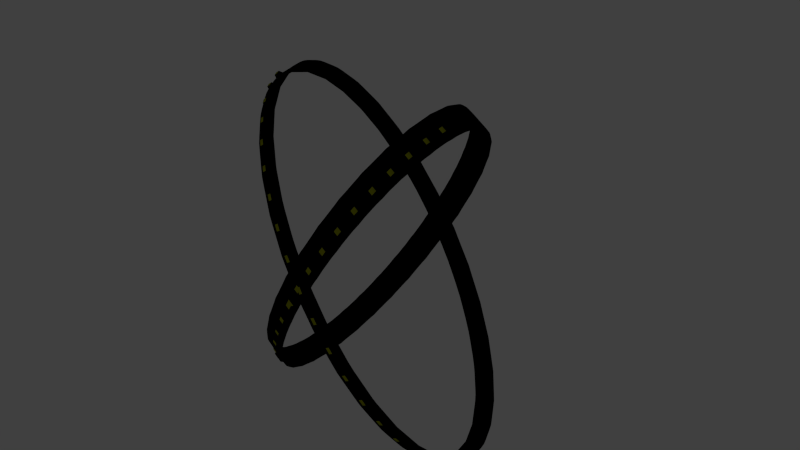# Source: Carrillera.blend  (saved by Blender 2.76.0; exported with 4.5.12 LTS)
import bpy
from mathutils import Matrix  # noqa: F401  (used for matrix-valued properties, if any)

bpy.ops.wm.read_factory_settings(use_empty=True)
scene = bpy.context.scene
scene.name = 'Scene'

# ---- collections
col_collection_1 = bpy.data.collections.new('Collection 1'); scene.collection.children.link(col_collection_1)

# ---- materials (node trees are filled in below, after node groups)
mat_cuero = bpy.data.materials.new('cuero')
mat_cuero.alpha_threshold = 0.0
mat_cuero.roughness = 0.5
mat_balacarrillera = bpy.data.materials.new('balaCarrillera')
mat_balacarrillera.alpha_threshold = 0.0
mat_balacarrillera.roughness = 0.5

# ---- material node trees
mat_cuero.use_nodes = True; mat_cuero.node_tree.nodes.clear()
_N = mat_cuero.node_tree.nodes; _L = mat_cuero.node_tree.links
n0 = _N.new('ShaderNodeOutputMaterial'); n0.name = 'Material Output'; n0.location = (300, 300)
n1 = _N.new('ShaderNodeBsdfDiffuse'); n1.name = 'Diffuse BSDF'; n1.location = (10, 300)
n1.inputs[0].default_value = (0.0, 0.0, 0.0, 1.0)
_L.new(n1.outputs[0], n0.inputs[0])
n0.is_active_output = True
mat_balacarrillera.use_nodes = True; mat_balacarrillera.node_tree.nodes.clear()
_N = mat_balacarrillera.node_tree.nodes; _L = mat_balacarrillera.node_tree.links
n0 = _N.new('ShaderNodeOutputMaterial'); n0.name = 'Material Output'; n0.location = (300, 300)
n1 = _N.new('ShaderNodeBsdfDiffuse'); n1.name = 'Diffuse BSDF'; n1.location = (10, 300)
n1.inputs[0].default_value = (0.2893, 0.3108, 0.0, 1.0)
_L.new(n1.outputs[0], n0.inputs[0])
n0.is_active_output = True

# ---- world
world_world = bpy.data.worlds.new('World'); scene.world = world_world
world_world.color = (0.05088, 0.05088, 0.05088)
world_world.use_sun_shadow = False
world_world.sun_shadow_jitter_overblur = 0.0
world_world.cycles.sampling_method = 'MANUAL'
world_world.cycles.sample_map_resolution = 256

# ---- cameras
cam_camera = bpy.data.cameras.new('Camera')
cam_camera.clip_end = 100.0
cam_camera.lens = 35.0
cam_camera.sensor_width = 32.0
cam_camera.sensor_height = 18.0
cam_camera.ortho_scale = 7.314
cam_camera.dof.focus_distance = 0.0

# ---- lights
light_lamp = bpy.data.lights.new('Lamp', 'POINT')
light_lamp.transmission_factor = 0.0
light_lamp.cutoff_distance = 30.0
light_lamp.energy = 100.0
light_lamp.shadow_buffer_clip_start = 1.001
light_lamp.shadow_soft_size = 0.1
light_lamp.shadow_maximum_resolution = 0.006
light_lamp.use_absolute_resolution = True
light_lamp.cycles.use_multiple_importance_sampling = False

# ---- meshes
me_circle = bpy.data.meshes.new('Circle')
me_circle.from_pydata([(-0.0761, 1.211, -0.1267), (-0.5818, 1.188, -0.2662), (-1.068, 1.12, -0.4003), (-1.516, 1.009, -0.5239), (-1.909, 0.8601, -0.6321), (-2.231, 0.6788, -0.721), (-2.47, 0.4719, -0.787), (-2.617, 0.2474, -0.8276), (-2.667, 0.01398, -0.8413), (-2.617, -0.2194, -0.8276), (-2.47, -0.4439, -0.787), (-2.231, -0.6508, -0.721), (-1.909, -0.8322, -0.6321), (-1.516, -0.9811, -0.5239), (-1.068, -1.092, -0.4003), (-0.5818, -1.16, -0.2662), (-0.0761, -1.183, -0.1267), (0.4296, -1.16, 0.01279), (0.9158, -1.092, 0.1469), (1.364, -0.9811, 0.2705), (1.756, -0.8322, 0.3787), (2.078, -0.6508, 0.4675), (2.318, -0.4439, 0.5335), (2.465, -0.2194, 0.5741), (2.515, 0.01398, 0.5879), (2.465, 0.2474, 0.5741), (2.318, 0.4719, 0.5335), (2.078, 0.6788, 0.4675), (1.756, 0.8601, 0.3787), (1.364, 1.009, 0.2704), (0.9158, 1.12, 0.1469), (0.4296, 1.188, 0.01279), (-0.1721, 1.211, 0.1652), (-0.6779, 1.188, 0.02565), (-1.164, 1.12, -0.1085), (-1.612, 1.009, -0.232), (-2.005, 0.8601, -0.3403), (-2.327, 0.6788, -0.4291), (-2.566, 0.4719, -0.4951), (-2.713, 0.2474, -0.5357), (-2.763, 0.01398, -0.5494), (-2.713, -0.2194, -0.5357), (-2.566, -0.4439, -0.4951), (-2.327, -0.6508, -0.4291), (-2.005, -0.8322, -0.3403), (-1.612, -0.9811, -0.232), (-1.164, -1.092, -0.1085), (-0.6779, -1.16, 0.02565), (-0.1721, -1.183, 0.1652), (0.3336, -1.16, 0.3047), (0.8198, -1.092, 0.4388), (1.268, -0.9811, 0.5623), (1.66, -0.8322, 0.6706), (1.982, -0.6508, 0.7594), (2.222, -0.4439, 0.8254), (2.369, -0.2194, 0.866), (2.419, 0.01398, 0.8797), (2.369, 0.2474, 0.866), (2.222, 0.4719, 0.8254), (1.982, 0.6788, 0.7594), (1.66, 0.8601, 0.6706), (1.268, 1.009, 0.5623), (0.8198, 1.12, 0.4388), (0.3336, 1.188, 0.3047), (-0.064, 1.224, -0.1632), (-0.5785, 1.201, -0.3055), (-1.073, 1.132, -0.4421), (-1.527, 1.019, -0.5677), (-1.925, 0.8685, -0.6775), (-2.25, 0.6851, -0.7674), (-2.492, 0.4761, -0.8342), (-2.641, 0.2495, -0.8752), (-2.691, 0.01398, -0.8891), (-2.641, -0.2216, -0.8752), (-2.492, -0.4482, -0.8342), (-2.25, -0.6572, -0.7674), (-1.925, -0.8405, -0.6775), (-1.527, -0.9913, -0.5677), (-1.073, -1.104, -0.4421), (-0.5785, -1.173, -0.3055), (-0.064, -1.196, -0.1632), (0.4505, -1.173, -0.02088), (0.9445, -1.104, 0.1157), (1.399, -0.9913, 0.2413), (1.796, -0.8405, 0.3511), (2.122, -0.6571, 0.441), (2.364, -0.4482, 0.5077), (2.512, -0.2216, 0.5488), (2.563, 0.01398, 0.5627), (2.512, 0.2495, 0.5488), (2.364, 0.4761, 0.5077), (2.122, 0.6851, 0.441), (1.796, 0.8685, 0.3511), (1.399, 1.019, 0.2413), (0.9445, 1.131, 0.1157), (0.4505, 1.201, -0.02088), (-0.1842, 1.224, 0.2016), (-0.6987, 1.201, 0.05932), (-1.193, 1.131, -0.07728), (-1.647, 1.019, -0.2029), (-2.045, 0.8685, -0.3127), (-2.37, 0.6851, -0.4026), (-2.612, 0.4761, -0.4693), (-2.761, 0.2495, -0.5104), (-2.811, 0.01398, -0.5242), (-2.761, -0.2216, -0.5104), (-2.612, -0.4482, -0.4693), (-2.37, -0.6571, -0.4026), (-2.045, -0.8405, -0.3127), (-1.647, -0.9913, -0.2029), (-1.193, -1.104, -0.07728), (-0.6987, -1.173, 0.05932), (-0.1842, -1.196, 0.2016), (0.3303, -1.173, 0.3439), (0.8244, -1.104, 0.4805), (1.279, -0.9913, 0.6061), (1.676, -0.8405, 0.7159), (2.002, -0.6572, 0.8059), (2.244, -0.4482, 0.8726), (2.392, -0.2216, 0.9137), (2.443, 0.01398, 0.9275), (2.392, 0.2495, 0.9137), (2.244, 0.4761, 0.8726), (2.002, 0.6851, 0.8059), (1.676, 0.8685, 0.7159), (1.279, 1.019, 0.6061), (0.8244, 1.132, 0.4805), (0.3303, 1.201, 0.3439), (-0.4526, 1.21, -0.2663), (-0.3235, 1.215, -0.2305), (-0.1944, 1.221, -0.1948), (-0.9534, 1.152, -0.4048), (-0.8295, 1.169, -0.3705), (-0.7056, 1.186, -0.3362), (-1.419, 1.05, -0.5336), (-1.305, 1.078, -0.5021), (-1.191, 1.106, -0.4706), (-1.832, 0.9082, -0.6477), (-1.732, 0.946, -0.6202), (-1.633, 0.9838, -0.5926), (-2.176, 0.7325, -0.7429), (-2.095, 0.7785, -0.7203), (-2.013, 0.8244, -0.6978), (-2.44, 0.5295, -0.8156), (-2.379, 0.5818, -0.7989), (-2.319, 0.6342, -0.7821), (-2.612, 0.3068, -0.8632), (-2.575, 0.3636, -0.8529), (-2.538, 0.4203, -0.8426), (-2.687, 0.07299, -0.8839), (-2.675, 0.132, -0.8804), (-2.662, 0.191, -0.8769), (-2.662, -0.1631, -0.8769), (-2.675, -0.1041, -0.8804), (-2.687, -0.04504, -0.8839), (-2.538, -0.3924, -0.8426), (-2.575, -0.3356, -0.8529), (-2.612, -0.2788, -0.8632), (-2.319, -0.6062, -0.7821), (-2.379, -0.5539, -0.7989), (-2.44, -0.5015, -0.8156), (-2.013, -0.7965, -0.6978), (-2.095, -0.7505, -0.7203), (-2.176, -0.7046, -0.7429), (-1.633, -0.9558, -0.5926), (-1.732, -0.918, -0.6202), (-1.832, -0.8802, -0.6477), (-1.191, -1.078, -0.4706), (-1.305, -1.05, -0.5021), (-1.419, -1.022, -0.5336), (-0.7056, -1.158, -0.3362), (-0.8295, -1.141, -0.3705), (-0.9534, -1.124, -0.4048), (-0.1944, -1.193, -0.1948), (-0.3235, -1.187, -0.2305), (-0.4526, -1.182, -0.2663), (0.3219, -1.182, -0.05197), (0.1928, -1.187, -0.08769), (0.06376, -1.193, -0.1234), (0.8227, -1.124, 0.08656), (0.6988, -1.141, 0.05229), (0.5749, -1.158, 0.01801), (1.288, -1.022, 0.2153), (1.174, -1.05, 0.1838), (1.061, -1.078, 0.1523), (1.701, -0.8802, 0.3294), (1.602, -0.918, 0.3019), (1.502, -0.9558, 0.2744), (2.046, -0.7045, 0.4246), (1.964, -0.7505, 0.402), (1.882, -0.7965, 0.3795), (2.309, -0.5015, 0.4973), (2.248, -0.5539, 0.4806), (2.188, -0.6062, 0.4638), (2.481, -0.2788, 0.5449), (2.444, -0.3356, 0.5346), (2.407, -0.3924, 0.5243), (2.556, -0.04503, 0.5656), (2.544, -0.104, 0.5621), (2.531, -0.1631, 0.5586), (2.531, 0.191, 0.5586), (2.544, 0.132, 0.5621), (2.556, 0.07299, 0.5656), (2.407, 0.4203, 0.5243), (2.444, 0.3636, 0.5346), (2.481, 0.3068, 0.5449), (2.188, 0.6342, 0.4638), (2.248, 0.5818, 0.4806), (2.309, 0.5295, 0.4973), (1.882, 0.8244, 0.3795), (1.964, 0.7785, 0.402), (2.046, 0.7325, 0.4246), (1.502, 0.9838, 0.2744), (1.602, 0.946, 0.3019), (1.701, 0.9082, 0.3294), (1.061, 1.106, 0.1523), (1.174, 1.078, 0.1838), (1.288, 1.05, 0.2153), (0.5749, 1.186, 0.01801), (0.6988, 1.169, 0.05228), (0.8227, 1.152, 0.08656), (0.06376, 1.221, -0.1234), (0.1928, 1.215, -0.08769), (0.3219, 1.21, -0.05198), (-0.5702, 1.21, 0.09041), (-0.4411, 1.215, 0.1261), (-0.312, 1.221, 0.1618), (-1.071, 1.152, -0.04812), (-0.9471, 1.169, -0.01385), (-0.8231, 1.186, 0.02042), (-1.537, 1.05, -0.1769), (-1.423, 1.078, -0.1454), (-1.309, 1.106, -0.1139), (-1.949, 0.9082, -0.291), (-1.85, 0.946, -0.2634), (-1.75, 0.9837, -0.2359), (-2.294, 0.7325, -0.3861), (-2.212, 0.7785, -0.3636), (-2.131, 0.8244, -0.341), (-2.557, 0.5295, -0.4588), (-2.497, 0.5818, -0.4421), (-2.436, 0.6342, -0.4254), (-2.729, 0.3068, -0.5064), (-2.692, 0.3636, -0.4961), (-2.655, 0.4203, -0.4858), (-2.804, 0.07299, -0.5271), (-2.792, 0.132, -0.5237), (-2.779, 0.191, -0.5202), (-2.779, -0.1631, -0.5202), (-2.792, -0.104, -0.5237), (-2.804, -0.04504, -0.5271), (-2.655, -0.3924, -0.4858), (-2.692, -0.3356, -0.4961), (-2.729, -0.2788, -0.5064), (-2.436, -0.6062, -0.4254), (-2.497, -0.5539, -0.4421), (-2.557, -0.5015, -0.4588), (-2.131, -0.7965, -0.341), (-2.212, -0.7505, -0.3636), (-2.294, -0.7045, -0.3861), (-1.75, -0.9558, -0.2359), (-1.85, -0.918, -0.2634), (-1.949, -0.8802, -0.291), (-1.309, -1.078, -0.1139), (-1.423, -1.05, -0.1454), (-1.537, -1.022, -0.1769), (-0.8231, -1.158, 0.02042), (-0.9471, -1.141, -0.01385), (-1.071, -1.124, -0.04812), (-0.312, -1.193, 0.1618), (-0.4411, -1.187, 0.1261), (-0.5702, -1.182, 0.09041), (0.2043, -1.182, 0.3047), (0.07523, -1.187, 0.269), (-0.05385, -1.193, 0.2333), (0.7052, -1.124, 0.4432), (0.5813, -1.141, 0.409), (0.4573, -1.158, 0.3747), (1.171, -1.022, 0.572), (1.057, -1.05, 0.5405), (0.9431, -1.078, 0.509), (1.584, -0.8802, 0.6861), (1.484, -0.918, 0.6586), (1.385, -0.9558, 0.6311), (1.928, -0.7046, 0.7813), (1.847, -0.7505, 0.7588), (1.765, -0.7965, 0.7362), (2.192, -0.5015, 0.854), (2.131, -0.5539, 0.8373), (2.07, -0.6062, 0.8206), (2.364, -0.2788, 0.9016), (2.327, -0.3356, 0.8913), (2.289, -0.3924, 0.881), (2.439, -0.04504, 0.9223), (2.426, -0.104, 0.9188), (2.414, -0.1631, 0.9154), (2.414, 0.191, 0.9154), (2.426, 0.132, 0.9188), (2.439, 0.07299, 0.9223), (2.289, 0.4203, 0.881), (2.327, 0.3636, 0.8913), (2.364, 0.3068, 0.9016), (2.07, 0.6342, 0.8206), (2.131, 0.5818, 0.8373), (2.192, 0.5295, 0.854), (1.765, 0.8245, 0.7362), (1.847, 0.7785, 0.7588), (1.928, 0.7325, 0.7813), (1.385, 0.9838, 0.6311), (1.484, 0.946, 0.6586), (1.584, 0.9082, 0.6861), (0.9431, 1.106, 0.509), (1.057, 1.078, 0.5405), (1.171, 1.05, 0.572), (0.4573, 1.186, 0.3747), (0.5812, 1.169, 0.409), (0.7052, 1.152, 0.4432), (-0.05385, 1.221, 0.2333), (0.07523, 1.215, 0.269), (0.2043, 1.21, 0.3047), (1.378, -0.9953, 0.3278), (1.346, -0.9953, 0.4251), (1.31, -0.9924, 0.522), (1.708, -0.8414, 0.632), (1.745, -0.8443, 0.5352), (1.777, -0.8442, 0.4379), (-2.524, 0.4766, -0.7504), (-2.556, 0.4766, -0.6531), (-2.588, 0.4766, -0.5558), (-2.737, 0.2497, -0.5969), (-2.705, 0.2498, -0.6942), (-2.673, 0.2498, -0.7915), (2.034, -0.6578, 0.722), (2.066, -0.6578, 0.6247), (2.098, -0.6578, 0.5275), (-2.787, 0.01398, -0.6108), (-2.755, 0.01398, -0.7081), (-2.723, 0.01398, -0.8054), (2.276, -0.4486, 0.7889), (2.314, -0.4513, 0.6921), (2.346, -0.4513, 0.5948), (-2.737, -0.2218, -0.5969), (-2.705, -0.2218, -0.6942), (-2.673, -0.2218, -0.7915), (2.425, -0.2218, 0.83), (2.463, -0.2245, 0.7332), (2.495, -0.2245, 0.636), (-2.588, -0.4486, -0.5558), (-2.561, -0.4513, -0.6531), (-2.529, -0.4513, -0.7504), (2.475, 0.01398, 0.8438), (2.507, 0.01398, 0.7465), (2.539, 0.01398, 0.6492), (-2.346, -0.6578, -0.489), (-2.319, -0.6606, -0.5863), (-2.287, -0.6606, -0.6836), (2.425, 0.2498, 0.83), (2.457, 0.2498, 0.7327), (2.489, 0.2497, 0.6354), (-2.02, -0.8414, -0.399), (-1.988, -0.8414, -0.4962), (-1.956, -0.8414, -0.5935), (2.276, 0.4766, 0.7889), (2.308, 0.4766, 0.6916), (2.34, 0.4766, 0.5943), (-1.622, -0.9924, -0.289), (-1.593, -0.9953, -0.3861), (-1.561, -0.9953, -0.4834), (2.034, 0.6858, 0.722), (2.066, 0.6858, 0.6247), (2.098, 0.6858, 0.5275), (-1.167, -1.105, -0.1631), (-1.137, -1.108, -0.2602), (-1.105, -1.108, -0.3575), (-0.09205, 1.226, -0.07805), (-0.1241, 1.226, 0.01922), (-0.1562, 1.226, 0.1165), (-0.6719, 1.202, -0.02618), (-0.6398, 1.202, -0.1235), (-0.6077, 1.202, -0.2207), (1.708, 0.8694, 0.632), (1.74, 0.8694, 0.5347), (1.772, 0.8694, 0.4374), (-0.6719, -1.174, -0.02618), (-0.6398, -1.174, -0.1235), (-0.6077, -1.174, -0.2207), (-1.167, 1.133, -0.1631), (-1.135, 1.133, -0.2604), (-1.103, 1.133, -0.3577), (1.31, 1.02, 0.522), (1.342, 1.02, 0.4247), (1.374, 1.02, 0.3274), (-0.1562, -1.198, 0.1165), (-0.1237, -1.201, 0.01949), (-0.09154, -1.201, -0.07778), (-1.622, 1.02, -0.289), (-1.59, 1.02, -0.3862), (-1.558, 1.02, -0.4835), (0.8546, 1.133, 0.3961), (0.8866, 1.133, 0.2988), (0.9187, 1.133, 0.2016), (0.3595, -1.174, 0.2592), (0.3932, -1.177, 0.1622), (0.4253, -1.177, 0.06496), (-2.02, 0.8694, -0.399), (-1.988, 0.8694, -0.4962), (-1.956, 0.8694, -0.5935), (0.3595, 1.202, 0.2592), (0.3915, 1.202, 0.1619), (0.4236, 1.202, 0.06462), (0.8546, -1.105, 0.3961), (0.8866, -1.105, 0.2988), (0.9187, -1.105, 0.2016), (-2.346, 0.6858, -0.489), (-2.314, 0.6858, -0.5863), (-2.282, 0.6858, -0.6836), (-2.53, 0.5295, -0.5399), (-2.498, 0.5295, -0.6372), (-2.466, 0.5295, -0.7345), (-2.47, 0.5818, -0.5232), (-2.438, 0.5818, -0.6205), (-2.406, 0.5818, -0.7178), (-2.409, 0.6342, -0.5065), (-2.377, 0.6342, -0.6038), (-2.345, 0.6342, -0.7011), (1.198, -1.022, 0.491), (1.23, -1.022, 0.3937), (1.262, -1.022, 0.2964), (1.084, -1.05, 0.4595), (1.119, -1.053, 0.3625), (1.151, -1.053, 0.2652), (0.9698, -1.078, 0.428), (1.005, -1.081, 0.331), (1.037, -1.081, 0.2337), (-0.02712, 1.221, 0.1522), (0.004954, 1.221, 0.05493), (0.03703, 1.221, -0.04234), (0.102, 1.215, 0.1879), (0.134, 1.215, 0.09064), (0.1661, 1.215, -0.006628), (0.231, 1.21, 0.2236), (0.2631, 1.21, 0.1264), (0.2952, 1.21, 0.02908), (-2.267, 0.7325, -0.4672), (-2.235, 0.7325, -0.5645), (-2.203, 0.7325, -0.6618), (-2.186, 0.7785, -0.4447), (-2.154, 0.7785, -0.542), (-2.122, 0.7785, -0.6392), (-2.104, 0.8244, -0.4221), (-2.072, 0.8244, -0.5194), (-2.04, 0.8244, -0.6167), (0.7319, -1.124, 0.3622), (0.7662, -1.126, 0.2652), (0.7984, -1.126, 0.1679), (0.608, -1.141, 0.3279), (0.6421, -1.144, 0.2309), (0.6742, -1.144, 0.1337), (0.484, -1.158, 0.2936), (0.5161, -1.158, 0.1963), (0.5482, -1.158, 0.09907), (0.484, 1.186, 0.2936), (0.5161, 1.186, 0.1963), (0.5482, 1.186, 0.09907), (0.608, 1.169, 0.3279), (0.64, 1.169, 0.2306), (0.6721, 1.169, 0.1333), (0.7319, 1.152, 0.3622), (0.764, 1.152, 0.2649), (0.796, 1.152, 0.1676), (-1.923, 0.9082, -0.372), (-1.891, 0.9082, -0.4693), (-1.859, 0.9082, -0.5666), (-1.823, 0.946, -0.3445), (-1.791, 0.946, -0.4418), (-1.759, 0.946, -0.5391), (-1.724, 0.9838, -0.317), (-1.691, 0.9838, -0.4143), (-1.659, 0.9838, -0.5116), (0.231, -1.182, 0.2236), (0.2644, -1.184, 0.1267), (0.2965, -1.184, 0.02938), (0.102, -1.187, 0.1879), (0.134, -1.187, 0.09064), (0.1661, -1.187, -0.006627), (-0.02712, -1.193, 0.1522), (0.005666, -1.196, 0.05521), (0.0378, -1.196, -0.04206), (0.9698, 1.106, 0.428), (1.002, 1.106, 0.3307), (1.034, 1.106, 0.2334), (1.084, 1.078, 0.4595), (1.116, 1.078, 0.3622), (1.148, 1.078, 0.2649), (1.198, 1.05, 0.491), (1.23, 1.05, 0.3937), (1.262, 1.05, 0.2964), (-1.51, 1.05, -0.258), (-1.478, 1.05, -0.3552), (-1.446, 1.05, -0.4525), (-1.396, 1.078, -0.2265), (-1.364, 1.078, -0.3237), (-1.332, 1.078, -0.421), (-1.282, 1.106, -0.195), (-1.25, 1.106, -0.2922), (-1.218, 1.106, -0.3895), (-0.2853, -1.193, 0.08078), (-0.2532, -1.193, -0.01649), (-0.2211, -1.193, -0.1138), (-0.4143, -1.187, 0.04506), (-0.3824, -1.19, -0.05195), (-0.3502, -1.19, -0.1492), (-0.5434, -1.182, 0.009351), (-0.5117, -1.184, -0.08767), (-0.4796, -1.184, -0.1849), (1.411, 0.9838, 0.55), (1.443, 0.9838, 0.4527), (1.475, 0.9838, 0.3554), (1.511, 0.946, 0.5775), (1.543, 0.946, 0.4802), (1.575, 0.946, 0.383), (1.61, 0.9082, 0.6051), (1.643, 0.9082, 0.5078), (1.675, 0.9082, 0.4105), (-1.044, 1.152, -0.1292), (-1.012, 1.152, -0.2265), (-0.9801, 1.152, -0.3237), (-0.9203, 1.169, -0.09491), (-0.8883, 1.169, -0.1922), (-0.8562, 1.169, -0.2895), (-0.7964, 1.186, -0.06064), (-0.7644, 1.186, -0.1579), (-0.7323, 1.186, -0.2552), (-0.7964, -1.158, -0.06064), (-0.7652, -1.161, -0.1577), (-0.7331, -1.161, -0.2549), (-0.9203, -1.141, -0.09491), (-0.8894, -1.144, -0.192), (-0.8573, -1.144, -0.2892), (-1.044, -1.124, -0.1292), (-1.012, -1.124, -0.2265), (-0.9801, -1.124, -0.3237), (1.792, 0.8244, 0.6551), (1.824, 0.8244, 0.5578), (1.856, 0.8244, 0.4606), (1.873, 0.7785, 0.6777), (1.905, 0.7785, 0.5804), (1.937, 0.7785, 0.4831), (1.955, 0.7325, 0.7002), (1.987, 0.7325, 0.6029), (2.019, 0.7325, 0.5056), (-0.5434, 1.21, 0.00935), (-0.5114, 1.21, -0.08792), (-0.4793, 1.21, -0.1852), (-0.4143, 1.215, 0.04506), (-0.3823, 1.215, -0.05221), (-0.3502, 1.215, -0.1495), (-0.2853, 1.221, 0.08077), (-0.2532, 1.221, -0.0165), (-0.2211, 1.221, -0.1138), (-1.282, -1.078, -0.195), (-1.252, -1.081, -0.292), (-1.22, -1.081, -0.3893), (-1.396, -1.05, -0.2265), (-1.364, -1.05, -0.3237), (-1.332, -1.05, -0.421), (-1.51, -1.022, -0.258), (-1.48, -1.024, -0.355), (-1.448, -1.024, -0.4523), (2.097, 0.6342, 0.7395), (2.129, 0.6342, 0.6422), (2.161, 0.6342, 0.5449), (2.158, 0.5818, 0.7562), (2.19, 0.5818, 0.6589), (2.222, 0.5818, 0.5616), (2.218, 0.5295, 0.7729), (2.25, 0.5295, 0.6756), (2.282, 0.5295, 0.5784), (-1.724, -0.9558, -0.317), (-1.691, -0.9558, -0.4143), (-1.659, -0.9558, -0.5116), (-1.823, -0.918, -0.3445), (-1.794, -0.9207, -0.4416), (-1.762, -0.9207, -0.5389), (-1.923, -0.8802, -0.372), (-1.894, -0.8829, -0.4692), (-1.862, -0.8829, -0.5664), (2.316, 0.4203, 0.7999), (2.348, 0.4203, 0.7027), (2.38, 0.4203, 0.6054), (2.353, 0.3636, 0.8102), (2.385, 0.3636, 0.7129), (2.417, 0.3636, 0.6156), (2.391, 0.3068, 0.8205), (2.423, 0.3068, 0.7232), (2.455, 0.3068, 0.6259), (-2.104, -0.7965, -0.4221), (-2.076, -0.7991, -0.5192), (-2.044, -0.7991, -0.6165), (-2.186, -0.7505, -0.4447), (-2.157, -0.7532, -0.5418), (-2.125, -0.7532, -0.6391), (-2.267, -0.7046, -0.4672), (-2.235, -0.7046, -0.5645), (-2.203, -0.7046, -0.6618), (2.44, 0.191, 0.8343), (2.472, 0.191, 0.737), (2.504, 0.191, 0.6397), (2.453, 0.132, 0.8378), (2.485, 0.132, 0.7405), (2.517, 0.132, 0.6432), (2.466, 0.07299, 0.8412), (2.498, 0.07299, 0.7439), (2.53, 0.07299, 0.6466), (-2.409, -0.6062, -0.5065), (-2.382, -0.6089, -0.6036), (-2.35, -0.6089, -0.7009), (-2.47, -0.5539, -0.5232), (-2.438, -0.5539, -0.6205), (-2.406, -0.5539, -0.7178), (-2.53, -0.5015, -0.5399), (-2.503, -0.5041, -0.6371), (-2.471, -0.5041, -0.7344), (2.466, -0.04504, 0.8412), (2.498, -0.04503, 0.7439), (2.53, -0.04503, 0.6466), (2.453, -0.104, 0.8378), (2.485, -0.104, 0.7405), (2.517, -0.104, 0.6432), (2.44, -0.1631, 0.8343), (2.472, -0.1631, 0.737), (2.504, -0.1631, 0.6397), (-2.628, -0.3924, -0.5669), (-2.596, -0.3924, -0.6642), (-2.564, -0.3924, -0.7615), (-2.666, -0.3356, -0.5772), (-2.634, -0.3356, -0.6745), (-2.602, -0.3356, -0.7718), (-2.703, -0.2788, -0.5875), (-2.671, -0.2788, -0.6848), (-2.639, -0.2788, -0.7821), (2.391, -0.2788, 0.8205), (2.428, -0.2815, 0.7236), (2.46, -0.2815, 0.6263), (2.353, -0.3356, 0.8102), (2.385, -0.3356, 0.7129), (2.417, -0.3356, 0.6157), (2.316, -0.3924, 0.7999), (2.354, -0.395, 0.7031), (2.386, -0.395, 0.6058), (-2.753, -0.1631, -0.6013), (-2.721, -0.1631, -0.6986), (-2.689, -0.1631, -0.7958), (-2.765, -0.104, -0.6047), (-2.733, -0.104, -0.702), (-2.701, -0.1041, -0.7993), (-2.778, -0.04504, -0.6082), (-2.746, -0.04504, -0.7055), (-2.714, -0.04504, -0.8028), (2.218, -0.5015, 0.7729), (2.25, -0.5015, 0.6756), (2.282, -0.5015, 0.5784), (2.158, -0.5539, 0.7562), (2.195, -0.5565, 0.6593), (2.227, -0.5565, 0.562), (2.097, -0.6062, 0.7395), (2.134, -0.6089, 0.6426), (2.166, -0.6089, 0.5453), (-2.778, 0.07299, -0.6082), (-2.746, 0.07299, -0.7055), (-2.714, 0.07299, -0.8028), (-2.765, 0.132, -0.6047), (-2.733, 0.132, -0.702), (-2.701, 0.132, -0.7993), (-2.753, 0.191, -0.6013), (-2.721, 0.191, -0.6986), (-2.689, 0.191, -0.7958), (1.955, -0.7046, 0.7002), (1.992, -0.7072, 0.6033), (2.024, -0.7072, 0.506), (1.873, -0.7505, 0.6777), (1.91, -0.7531, 0.5808), (1.942, -0.7531, 0.4835), (1.792, -0.7965, 0.6551), (1.824, -0.7965, 0.5578), (1.856, -0.7965, 0.4606), (-2.703, 0.3068, -0.5875), (-2.671, 0.3068, -0.6848), (-2.639, 0.3068, -0.7821), (-2.666, 0.3636, -0.5772), (-2.634, 0.3636, -0.6745), (-2.602, 0.3636, -0.7718), (-2.628, 0.4203, -0.5669), (-2.596, 0.4203, -0.6642), (-2.564, 0.4203, -0.7615), (1.61, -0.8802, 0.6051), (1.647, -0.8829, 0.5081), (1.679, -0.8829, 0.4109), (1.511, -0.918, 0.5775), (1.543, -0.918, 0.4802), (1.575, -0.918, 0.383), (1.411, -0.9558, 0.55), (1.447, -0.9584, 0.4531), (1.479, -0.9584, 0.3558), (1.417, -1.009, 0.3516), (1.395, -1.009, 0.4165), (1.767, -0.8706, 0.5176), (1.788, -0.8706, 0.4528), (2.368, -0.4616, 0.6812), (2.39, -0.4616, 0.6164), (2.507, -0.2534, 0.719), (2.529, -0.2534, 0.6542), (-2.582, -0.4798, -0.6662), (-2.56, -0.4798, -0.731), (-2.356, -0.6718, -0.6047), (-2.334, -0.6718, -0.6696), (-1.589, -1.02, -0.3961), (-1.567, -1.02, -0.4609), (-1.164, -1.123, -0.2804), (-1.142, -1.123, -0.3452), (-0.09303, -1.22, 0.01125), (-0.07134, -1.22, -0.05359), (0.3883, -1.199, 0.1424), (0.41, -1.199, 0.07756), (1.127, -1.076, 0.3435), (1.149, -1.076, 0.2787), (1.05, -1.095, 0.3225), (1.071, -1.095, 0.2577), (0.7674, -1.148, 0.2456), (0.789, -1.148, 0.1808), (0.6835, -1.16, 0.2228), (0.7051, -1.16, 0.1579), (0.3009, -1.202, 0.1186), (0.3226, -1.202, 0.05372), (-0.005641, -1.216, 0.03509), (0.01605, -1.216, -0.02975), (-0.3996, -1.208, -0.07222), (-0.3779, -1.208, -0.1371), (-0.487, -1.204, -0.09606), (-0.4653, -1.204, -0.1609), (-0.7874, -1.177, -0.1779), (-0.7657, -1.177, -0.2427), (-0.8713, -1.166, -0.2007), (-0.8496, -1.166, -0.2656), (-1.241, -1.105, -0.3014), (-1.219, -1.105, -0.3663), (-1.512, -1.039, -0.375), (-1.49, -1.039, -0.4399), (-1.828, -0.9336, -0.4611), (-1.806, -0.9336, -0.5259), (-1.895, -0.9084, -0.4795), (-1.874, -0.9084, -0.5443), (-2.11, -0.8107, -0.538), (-2.089, -0.8107, -0.6028), (-2.166, -0.7801, -0.553), (-2.144, -0.7801, -0.6179), (-2.397, -0.6369, -0.6159), (-2.375, -0.6369, -0.6808), (-2.541, -0.5147, -0.655), (-2.519, -0.5147, -0.7198), (2.482, -0.2913, 0.7121), (2.504, -0.2913, 0.6473), (2.394, -0.4238, 0.6881), (2.415, -0.4238, 0.6232), (2.229, -0.5845, 0.6432), (2.25, -0.5845, 0.5784), (2.188, -0.6194, 0.6321), (2.209, -0.6194, 0.5672), (2.019, -0.7341, 0.5862), (2.04, -0.7341, 0.5213), (1.963, -0.7648, 0.5711), (1.985, -0.7648, 0.5063), (1.699, -0.8958, 0.4992), (1.721, -0.8958, 0.4344), (1.463, -0.984, 0.4349), (1.484, -0.984, 0.37), (-0.1149, 1.211, -0.09361), (-0.1732, 1.188, -0.615), (-0.2293, 1.12, -1.116), (-0.2809, 1.009, -1.578), (-0.3262, 0.8601, -1.983), (-0.3633, 0.6788, -2.315), (-0.3909, 0.4719, -2.561), (-0.4079, 0.2474, -2.713), (-0.4136, 0.01398, -2.765), (-0.4079, -0.2194, -2.713), (-0.3909, -0.4439, -2.561), (-0.3633, -0.6508, -2.315), (-0.3262, -0.8322, -1.983), (-0.2809, -0.9811, -1.578), (-0.2293, -1.092, -1.116), (-0.1732, -1.16, -0.615), (-0.1149, -1.183, -0.09361), (-0.05656, -1.16, 0.4278), (-0.0004897, -1.092, 0.929), (0.05116, -0.9811, 1.391), (0.09642, -0.8322, 1.795), (0.1335, -0.6508, 2.127), (0.1611, -0.4439, 2.374), (0.1781, -0.2194, 2.526), (0.1838, 0.01398, 2.577), (0.1781, 0.2474, 2.526), (0.1611, 0.4719, 2.374), (0.1335, 0.6788, 2.127), (0.09641, 0.8601, 1.795), (0.05116, 1.009, 1.391), (-0.000491, 1.12, 0.929), (-0.05656, 1.188, 0.4278), (0.1884, 1.211, -0.1426), (0.1301, 1.188, -0.664), (0.07404, 1.12, -1.165), (0.02239, 1.009, -1.627), (-0.02286, 0.8601, -2.032), (-0.05999, 0.6788, -2.364), (-0.08757, 0.4719, -2.61), (-0.1045, 0.2474, -2.762), (-0.1103, 0.01398, -2.813), (-0.1045, -0.2194, -2.762), (-0.08757, -0.4439, -2.61), (-0.05999, -0.6508, -2.364), (-0.02286, -0.8322, -2.032), (0.02239, -0.9811, -1.627), (0.07404, -1.092, -1.165), (0.1301, -1.16, -0.664), (0.1884, -1.183, -0.1426), (0.2468, -1.16, 0.3788), (0.3028, -1.092, 0.88), (0.3545, -0.9811, 1.342), (0.3998, -0.8322, 1.746), (0.4369, -0.6508, 2.078), (0.4645, -0.4439, 2.325), (0.4814, -0.2194, 2.477), (0.4872, 0.01398, 2.528), (0.4814, 0.2474, 2.477), (0.4645, 0.4719, 2.325), (0.4369, 0.6788, 2.078), (0.3998, 0.8601, 1.746), (0.3545, 1.009, 1.342), (0.3028, 1.12, 0.88), (0.2468, 1.188, 0.3788), (-0.1528, 1.224, -0.08738), (-0.2125, 1.201, -0.6179), (-0.2698, 1.132, -1.127), (-0.3225, 1.019, -1.596), (-0.3685, 0.8685, -2.006), (-0.4061, 0.6851, -2.341), (-0.4341, 0.4761, -2.59), (-0.4513, 0.2495, -2.744), (-0.4571, 0.01398, -2.796), (-0.4513, -0.2216, -2.744), (-0.4341, -0.4482, -2.59), (-0.4061, -0.6572, -2.341), (-0.3685, -0.8405, -2.006), (-0.3225, -0.9913, -1.596), (-0.2698, -1.104, -1.127), (-0.2125, -1.173, -0.6179), (-0.1528, -1.196, -0.08738), (-0.09309, -1.173, 0.4431), (-0.0358, -1.104, 0.9524), (0.01685, -0.9913, 1.421), (0.06285, -0.8405, 1.831), (0.1005, -0.6571, 2.166), (0.1285, -0.4482, 2.415), (0.1456, -0.2216, 2.569), (0.1514, 0.01398, 2.621), (0.1456, 0.2495, 2.569), (0.1285, 0.4761, 2.415), (0.1005, 0.6851, 2.166), (0.06285, 0.8685, 1.831), (0.01685, 1.019, 1.421), (-0.0358, 1.131, 0.9524), (-0.09309, 1.201, 0.4431), (0.2263, 1.224, -0.1488), (0.1666, 1.201, -0.6793), (0.1093, 1.131, -1.189), (0.05671, 1.019, -1.657), (0.0107, 0.8685, -2.067), (-0.02696, 0.6851, -2.403), (-0.0549, 0.4761, -2.652), (-0.07209, 0.2495, -2.805), (-0.07789, 0.01398, -2.857), (-0.07209, -0.2216, -2.805), (-0.0549, -0.4482, -2.652), (-0.02696, -0.6571, -2.403), (0.0107, -0.8405, -2.067), (0.05671, -0.9913, -1.657), (0.1093, -1.104, -1.189), (0.1666, -1.173, -0.6793), (0.2263, -1.196, -0.1488), (0.286, -1.173, 0.3816), (0.3434, -1.104, 0.8911), (0.396, -0.9913, 1.36), (0.442, -0.8405, 1.769), (0.4797, -0.6572, 2.105), (0.5076, -0.4482, 2.354), (0.5248, -0.2216, 2.508), (0.5306, 0.01398, 2.559), (0.5248, 0.2495, 2.508), (0.5076, 0.4761, 2.354), (0.4797, 0.6851, 2.105), (0.442, 0.8685, 1.769), (0.396, 1.019, 1.36), (0.3434, 1.132, 0.8911), (0.286, 1.201, 0.3816), (-0.1936, 1.21, -0.4873), (-0.1786, 1.215, -0.3542), (-0.1636, 1.221, -0.2211), (-0.2517, 1.152, -1.004), (-0.2373, 1.169, -0.876), (-0.2229, 1.186, -0.7482), (-0.3057, 1.05, -1.484), (-0.2925, 1.078, -1.366), (-0.2793, 1.106, -1.249), (-0.3536, 0.9082, -1.91), (-0.342, 0.946, -1.807), (-0.3305, 0.9838, -1.704), (-0.3934, 0.7325, -2.265), (-0.384, 0.7785, -2.181), (-0.3746, 0.8245, -2.096), (-0.4239, 0.5295, -2.536), (-0.4169, 0.5818, -2.474), (-0.4099, 0.6342, -2.411), (-0.4438, 0.3068, -2.714), (-0.4395, 0.3636, -2.675), (-0.4352, 0.4203, -2.637), (-0.4525, 0.07299, -2.791), (-0.451, 0.132, -2.778), (-0.4496, 0.191, -2.765), (-0.4496, -0.1631, -2.765), (-0.451, -0.1041, -2.778), (-0.4525, -0.04504, -2.791), (-0.4352, -0.3924, -2.637), (-0.4395, -0.3356, -2.675), (-0.4438, -0.2788, -2.714), (-0.4099, -0.6062, -2.411), (-0.4169, -0.5539, -2.474), (-0.4239, -0.5015, -2.536), (-0.3746, -0.7965, -2.096), (-0.384, -0.7505, -2.181), (-0.3934, -0.7046, -2.265), (-0.3305, -0.9558, -1.704), (-0.342, -0.918, -1.807), (-0.3536, -0.8802, -1.91), (-0.2793, -1.078, -1.249), (-0.2925, -1.05, -1.366), (-0.3057, -1.022, -1.484), (-0.2229, -1.158, -0.7482), (-0.2373, -1.141, -0.876), (-0.2517, -1.124, -1.004), (-0.1636, -1.193, -0.2211), (-0.1786, -1.187, -0.3542), (-0.1936, -1.182, -0.4873), (-0.1036, -1.182, 0.3112), (-0.1186, -1.187, 0.1781), (-0.1336, -1.193, 0.04504), (-0.04545, -1.124, 0.8276), (-0.05983, -1.141, 0.6998), (-0.07422, -1.158, 0.572), (0.008562, -1.022, 1.308), (-0.004648, -1.05, 1.19), (-0.01786, -1.078, 1.073), (0.05639, -0.8802, 1.733), (0.04485, -0.918, 1.631), (0.03331, -0.9558, 1.528), (0.09626, -0.7045, 2.088), (0.08681, -0.7505, 2.004), (0.07737, -0.7965, 1.92), (0.1267, -0.5015, 2.36), (0.1197, -0.5539, 2.297), (0.1127, -0.6062, 2.235), (0.1466, -0.2788, 2.537), (0.1423, -0.3356, 2.499), (0.138, -0.3924, 2.461), (0.1553, -0.04503, 2.615), (0.1539, -0.104, 2.602), (0.1524, -0.1631, 2.589), (0.1524, 0.191, 2.589), (0.1539, 0.132, 2.602), (0.1553, 0.07299, 2.615), (0.138, 0.4203, 2.461), (0.1423, 0.3636, 2.499), (0.1466, 0.3068, 2.537), (0.1127, 0.6342, 2.235), (0.1197, 0.5818, 2.297), (0.1267, 0.5295, 2.36), (0.07737, 0.8244, 1.92), (0.08681, 0.7785, 2.004), (0.09626, 0.7325, 2.088), (0.03331, 0.9838, 1.528), (0.04485, 0.946, 1.631), (0.05639, 0.9082, 1.733), (-0.01786, 1.106, 1.073), (-0.004649, 1.078, 1.19), (0.008561, 1.05, 1.308), (-0.07422, 1.186, 0.572), (-0.05984, 1.169, 0.6998), (-0.04545, 1.152, 0.8276), (-0.1336, 1.221, 0.04503), (-0.1186, 1.215, 0.1781), (-0.1036, 1.21, 0.3112), (0.1771, 1.21, -0.5474), (0.1921, 1.215, -0.4143), (0.2071, 1.221, -0.2813), (0.119, 1.152, -1.064), (0.1334, 1.169, -0.936), (0.1478, 1.186, -0.8083), (0.06499, 1.05, -1.544), (0.0782, 1.078, -1.426), (0.09141, 1.106, -1.309), (0.01716, 0.9082, -1.97), (0.0287, 0.946, -1.867), (0.04024, 0.9837, -1.764), (-0.0227, 0.7325, -2.325), (-0.01326, 0.7785, -2.24), (-0.003817, 0.8244, -2.156), (-0.05316, 0.5295, -2.596), (-0.04615, 0.5818, -2.534), (-0.03915, 0.6342, -2.471), (-0.07308, 0.3068, -2.774), (-0.06878, 0.3636, -2.735), (-0.06447, 0.4203, -2.697), (-0.08175, 0.07299, -2.851), (-0.0803, 0.132, -2.838), (-0.07884, 0.191, -2.825), (-0.07884, -0.1631, -2.825), (-0.0803, -0.104, -2.838), (-0.08175, -0.04503, -2.851), (-0.06447, -0.3924, -2.697), (-0.06878, -0.3356, -2.735), (-0.07308, -0.2788, -2.774), (-0.03915, -0.6062, -2.471), (-0.04615, -0.5539, -2.534), (-0.05316, -0.5015, -2.596), (-0.003817, -0.7965, -2.156), (-0.01326, -0.7505, -2.24), (-0.0227, -0.7045, -2.325), (0.04024, -0.9558, -1.764), (0.0287, -0.918, -1.867), (0.01717, -0.8802, -1.97), (0.09141, -1.078, -1.309), (0.0782, -1.05, -1.426), (0.06499, -1.022, -1.544), (0.1478, -1.158, -0.8083), (0.1334, -1.141, -0.936), (0.119, -1.124, -1.064), (0.2071, -1.193, -0.2813), (0.1921, -1.187, -0.4143), (0.1771, -1.182, -0.5474), (0.2671, -1.182, 0.2511), (0.2521, -1.187, 0.118), (0.2371, -1.193, -0.01509), (0.3253, -1.124, 0.7675), (0.3109, -1.141, 0.6397), (0.2965, -1.158, 0.512), (0.3793, -1.022, 1.248), (0.3661, -1.05, 1.13), (0.3529, -1.078, 1.013), (0.4271, -0.8802, 1.673), (0.4156, -0.918, 1.571), (0.404, -0.9558, 1.468), (0.467, -0.7046, 2.028), (0.4576, -0.7505, 1.944), (0.4481, -0.7965, 1.86), (0.4975, -0.5015, 2.3), (0.4905, -0.5539, 2.237), (0.4834, -0.6062, 2.175), (0.5174, -0.2788, 2.478), (0.5131, -0.3356, 2.439), (0.5088, -0.3924, 2.401), (0.5261, -0.04504, 2.555), (0.5246, -0.1041, 2.542), (0.5231, -0.1631, 2.529), (0.5231, 0.191, 2.529), (0.5246, 0.132, 2.542), (0.5261, 0.07299, 2.555), (0.5088, 0.4203, 2.401), (0.5131, 0.3636, 2.439), (0.5174, 0.3068, 2.478), (0.4834, 0.6342, 2.175), (0.4905, 0.5818, 2.237), (0.4975, 0.5295, 2.3), (0.4481, 0.8245, 1.86), (0.4576, 0.7785, 1.944), (0.467, 0.7325, 2.028), (0.404, 0.9838, 1.468), (0.4156, 0.946, 1.571), (0.4271, 0.9082, 1.673), (0.3529, 1.106, 1.013), (0.3661, 1.078, 1.13), (0.3793, 1.05, 1.248), (0.2965, 1.186, 0.5119), (0.3109, 1.169, 0.6397), (0.3253, 1.152, 0.7675), (0.2371, 1.221, -0.01509), (0.2521, 1.215, 0.118), (0.2671, 1.21, 0.2511), (0.1057, -0.9953, 1.414), (0.2068, -0.9953, 1.397), (0.308, -0.9924, 1.377), (0.3541, -0.8414, 1.787), (0.2528, -0.8443, 1.809), (0.1517, -0.8442, 1.825), (-0.3463, 0.4766, -2.609), (-0.2452, 0.4766, -2.626), (-0.1441, 0.4766, -2.642), (-0.1613, 0.2497, -2.795), (-0.2624, 0.2498, -2.779), (-0.3635, 0.2498, -2.763), (0.3919, -0.6578, 2.124), (0.2908, -0.6578, 2.14), (0.1897, -0.6578, 2.156), (-0.1671, 0.01398, -2.847), (-0.2682, 0.01398, -2.831), (-0.3693, 0.01398, -2.814), (0.4199, -0.4486, 2.373), (0.3184, -0.4513, 2.395), (0.2172, -0.4513, 2.412), (-0.1613, -0.2218, -2.795), (-0.2624, -0.2218, -2.779), (-0.3635, -0.2218, -2.763), (0.4371, -0.2218, 2.526), (0.3355, -0.2245, 2.549), (0.2344, -0.2245, 2.566), (-0.1441, -0.4486, -2.642), (-0.2444, -0.4513, -2.631), (-0.3455, -0.4513, -2.614), (0.4429, 0.01398, 2.578), (0.3418, 0.01398, 2.595), (0.2407, 0.01398, 2.611), (-0.1161, -0.6578, -2.392), (-0.2165, -0.6606, -2.381), (-0.3176, -0.6606, -2.364), (0.4371, 0.2498, 2.526), (0.336, 0.2498, 2.543), (0.2348, 0.2497, 2.559), (-0.07837, -0.8414, -2.056), (-0.1795, -0.8414, -2.04), (-0.2806, -0.8414, -2.024), (0.4199, 0.4766, 2.373), (0.3187, 0.4766, 2.389), (0.2176, 0.4766, 2.406), (-0.03227, -0.9924, -1.646), (-0.1328, -0.9953, -1.632), (-0.2339, -0.9953, -1.616), (0.3919, 0.6858, 2.124), (0.2908, 0.6858, 2.14), (0.1897, 0.6858, 2.156), (0.02051, -1.105, -1.177), (-0.08014, -1.108, -1.162), (-0.1813, -1.108, -1.146), (-0.06432, 1.226, -0.1017), (0.03678, 1.226, -0.1181), (0.1379, 1.226, -0.1345), (0.07798, 1.202, -0.6662), (-0.02312, 1.202, -0.6498), (-0.1242, 1.202, -0.6334), (0.3541, 0.8694, 1.787), (0.253, 0.8694, 1.804), (0.1519, 0.8694, 1.82), (0.07798, -1.174, -0.6662), (-0.02312, -1.174, -0.6498), (-0.1242, -1.174, -0.6334), (0.02051, 1.133, -1.177), (-0.08059, 1.133, -1.16), (-0.1817, 1.133, -1.144), (0.308, 1.02, 1.377), (0.2069, 1.02, 1.393), (0.1058, 1.02, 1.41), (0.1379, -1.198, -0.1345), (0.03698, -1.201, -0.1176), (-0.06413, -1.201, -0.1012), (-0.03227, 1.02, -1.646), (-0.1334, 1.02, -1.63), (-0.2345, 1.02, -1.613), (0.2552, 1.133, 0.9076), (0.1541, 1.133, 0.924), (0.05304, 1.133, 0.9404), (0.1978, -1.174, 0.3972), (0.09675, -1.177, 0.4152), (-0.00436, -1.177, 0.4317), (-0.07837, 0.8694, -2.056), (-0.1795, 0.8694, -2.04), (-0.2806, 0.8694, -2.024), (0.1978, 1.202, 0.3972), (0.09667, 1.202, 0.4136), (-0.004428, 1.202, 0.43), (0.2552, -1.105, 0.9076), (0.1541, -1.105, 0.924), (0.05304, -1.105, 0.9404), (-0.1161, 0.6858, -2.392), (-0.2172, 0.6858, -2.376), (-0.3183, 0.6858, -2.36), (-0.1374, 0.5295, -2.582), (-0.2385, 0.5295, -2.566), (-0.3396, 0.5295, -2.55), (-0.1304, 0.5818, -2.52), (-0.2315, 0.5818, -2.504), (-0.3326, 0.5818, -2.487), (-0.1234, 0.6342, -2.458), (-0.2245, 0.6342, -2.441), (-0.3256, 0.6342, -2.425), (0.295, -1.022, 1.261), (0.1939, -1.022, 1.278), (0.09282, -1.022, 1.294), (0.2818, -1.05, 1.144), (0.1806, -1.053, 1.163), (0.07946, -1.053, 1.18), (0.2686, -1.078, 1.026), (0.1674, -1.081, 1.046), (0.06628, -1.081, 1.062), (0.1529, 1.221, -0.001425), (0.05177, 1.221, 0.01497), (-0.04933, 1.221, 0.03137), (0.1679, 1.215, 0.1317), (0.06676, 1.215, 0.1481), (-0.03434, 1.215, 0.1645), (0.1829, 1.21, 0.2647), (0.08176, 1.21, 0.2811), (-0.01934, 1.21, 0.2975), (-0.107, 0.7325, -2.311), (-0.2081, 0.7325, -2.295), (-0.3092, 0.7325, -2.278), (-0.09752, 0.7785, -2.227), (-0.1986, 0.7785, -2.211), (-0.2997, 0.7785, -2.194), (-0.08808, 0.8244, -2.143), (-0.1892, 0.8244, -2.126), (-0.2903, 0.8244, -2.11), (0.241, -1.124, 0.7812), (0.1399, -1.126, 0.7998), (0.03875, -1.126, 0.8163), (0.2266, -1.141, 0.6534), (0.1255, -1.144, 0.6718), (0.0244, -1.144, 0.6883), (0.2122, -1.158, 0.5256), (0.1111, -1.158, 0.542), (0.01003, -1.158, 0.5584), (0.2122, 1.186, 0.5256), (0.1111, 1.186, 0.542), (0.01003, 1.186, 0.5584), (0.2266, 1.169, 0.6534), (0.1255, 1.169, 0.6698), (0.02442, 1.169, 0.6861), (0.241, 1.152, 0.7812), (0.1399, 1.152, 0.7975), (0.0388, 1.152, 0.8139), (-0.06709, 0.9082, -1.956), (-0.1682, 0.9082, -1.94), (-0.2693, 0.9082, -1.923), (-0.05555, 0.946, -1.853), (-0.1567, 0.946, -1.837), (-0.2578, 0.946, -1.82), (-0.04401, 0.9838, -1.75), (-0.1451, 0.9838, -1.734), (-0.2462, 0.9838, -1.718), (0.1829, -1.182, 0.2647), (0.08185, -1.184, 0.2824), (-0.01926, -1.184, 0.2989), (0.1679, -1.187, 0.1317), (0.06676, -1.187, 0.1481), (-0.03434, -1.187, 0.1645), (0.1529, -1.193, -0.001423), (0.05194, -1.196, 0.01572), (-0.04917, -1.196, 0.03218), (0.2686, 1.106, 1.026), (0.1675, 1.106, 1.043), (0.0664, 1.106, 1.059), (0.2818, 1.078, 1.144), (0.1807, 1.078, 1.16), (0.07961, 1.078, 1.177), (0.295, 1.05, 1.261), (0.1939, 1.05, 1.278), (0.09282, 1.05, 1.294), (-0.01926, 1.05, -1.53), (-0.1204, 1.05, -1.514), (-0.2215, 1.05, -1.498), (-0.006054, 1.078, -1.413), (-0.1072, 1.078, -1.396), (-0.2083, 1.078, -1.38), (0.007157, 1.106, -1.295), (-0.09395, 1.106, -1.279), (-0.1951, 1.106, -1.263), (0.1229, -1.193, -0.2676), (0.02178, -1.193, -0.2512), (-0.07932, -1.193, -0.2348), (0.1079, -1.187, -0.4007), (0.007061, -1.19, -0.3843), (-0.09405, -1.19, -0.3679), (0.0929, -1.182, -0.5338), (-0.007897, -1.184, -0.5177), (-0.109, -1.184, -0.5012), (0.3198, 0.9838, 1.482), (0.2187, 0.9838, 1.498), (0.1176, 0.9838, 1.514), (0.3313, 0.946, 1.584), (0.2302, 0.946, 1.601), (0.1291, 0.946, 1.617), (0.3429, 0.9082, 1.687), (0.2418, 0.9082, 1.703), (0.1406, 0.9082, 1.72), (0.03475, 1.152, -1.05), (-0.06635, 1.152, -1.034), (-0.1675, 1.152, -1.017), (0.04914, 1.169, -0.9224), (-0.05197, 1.169, -0.906), (-0.1531, 1.169, -0.8896), (0.06352, 1.186, -0.7946), (-0.03758, 1.186, -0.7782), (-0.1387, 1.186, -0.7618), (0.06352, -1.158, -0.7946), (-0.03721, -1.161, -0.7791), (-0.1383, -1.161, -0.7626), (0.04914, -1.141, -0.9224), (-0.05156, -1.144, -0.9071), (-0.1527, -1.144, -0.8906), (0.03475, -1.124, -1.05), (-0.06635, -1.124, -1.034), (-0.1675, -1.124, -1.017), (0.3639, 0.8244, 1.874), (0.2627, 0.8244, 1.89), (0.1616, 0.8244, 1.907), (0.3733, 0.7785, 1.958), (0.2722, 0.7785, 1.974), (0.1711, 0.7785, 1.991), (0.3827, 0.7325, 2.042), (0.2816, 0.7325, 2.058), (0.1805, 0.7325, 2.075), (0.0929, 1.21, -0.5338), (-0.008204, 1.21, -0.5174), (-0.1093, 1.21, -0.501), (0.1079, 1.215, -0.4007), (0.006789, 1.215, -0.3843), (-0.09431, 1.215, -0.3679), (0.1229, 1.221, -0.2676), (0.02178, 1.221, -0.2512), (-0.07932, 1.221, -0.2348), (0.007158, -1.078, -1.295), (-0.09344, -1.081, -1.281), (-0.1946, -1.081, -1.264), (-0.006053, -1.05, -1.413), (-0.1072, -1.05, -1.396), (-0.2083, -1.05, -1.38), (-0.01926, -1.022, -1.53), (-0.1198, -1.024, -1.516), (-0.2209, -1.024, -1.5), (0.3992, 0.6342, 2.189), (0.2981, 0.6342, 2.205), (0.197, 0.6342, 2.221), (0.4062, 0.5818, 2.251), (0.3051, 0.5818, 2.267), (0.204, 0.5818, 2.284), (0.4132, 0.5295, 2.314), (0.3121, 0.5295, 2.33), (0.211, 0.5295, 2.346), (-0.04401, -0.9558, -1.75), (-0.1451, -0.9558, -1.734), (-0.2462, -0.9558, -1.718), (-0.05555, -0.918, -1.853), (-0.156, -0.9207, -1.84), (-0.2571, -0.9207, -1.823), (-0.06709, -0.8802, -1.956), (-0.1675, -0.8829, -1.943), (-0.2686, -0.8829, -1.926), (0.4245, 0.4203, 2.414), (0.3234, 0.4203, 2.431), (0.2223, 0.4203, 2.447), (0.4288, 0.3636, 2.453), (0.3277, 0.3636, 2.469), (0.2266, 0.3636, 2.485), (0.4331, 0.3068, 2.491), (0.332, 0.3068, 2.508), (0.2309, 0.3068, 2.524), (-0.08808, -0.7965, -2.143), (-0.1885, -0.7991, -2.13), (-0.2896, -0.7991, -2.114), (-0.09752, -0.7505, -2.227), (-0.1979, -0.7532, -2.214), (-0.299, -0.7532, -2.198), (-0.107, -0.7046, -2.311), (-0.2081, -0.7046, -2.295), (-0.3092, -0.7046, -2.278), (0.4389, 0.191, 2.543), (0.3378, 0.191, 2.559), (0.2367, 0.191, 2.575), (0.4403, 0.132, 2.556), (0.3392, 0.132, 2.572), (0.2381, 0.132, 2.588), (0.4418, 0.07299, 2.568), (0.3407, 0.07299, 2.585), (0.2396, 0.07299, 2.601), (-0.1234, -0.6062, -2.458), (-0.2237, -0.6089, -2.445), (-0.3248, -0.6089, -2.429), (-0.1304, -0.5539, -2.52), (-0.2315, -0.5539, -2.504), (-0.3326, -0.5539, -2.487), (-0.1374, -0.5015, -2.582), (-0.2377, -0.5041, -2.57), (-0.3388, -0.5041, -2.554), (0.4418, -0.04504, 2.568), (0.3407, -0.04503, 2.585), (0.2396, -0.04503, 2.601), (0.4403, -0.104, 2.556), (0.3392, -0.104, 2.572), (0.2381, -0.104, 2.588), (0.4389, -0.1631, 2.543), (0.3378, -0.1631, 2.559), (0.2367, -0.1631, 2.575), (-0.1487, -0.3924, -2.683), (-0.2498, -0.3924, -2.667), (-0.351, -0.3924, -2.651), (-0.153, -0.3356, -2.722), (-0.2541, -0.3356, -2.705), (-0.3553, -0.3356, -2.689), (-0.1573, -0.2788, -2.76), (-0.2585, -0.2788, -2.744), (-0.3596, -0.2788, -2.727), (0.4331, -0.2788, 2.491), (0.3315, -0.2815, 2.513), (0.2304, -0.2815, 2.53), (0.4288, -0.3356, 2.453), (0.3277, -0.3356, 2.469), (0.2266, -0.3356, 2.485), (0.4245, -0.3924, 2.414), (0.3229, -0.395, 2.436), (0.2218, -0.395, 2.453), (-0.1631, -0.1631, -2.811), (-0.2642, -0.1631, -2.795), (-0.3653, -0.1631, -2.779), (-0.1646, -0.104, -2.824), (-0.2657, -0.104, -2.808), (-0.3668, -0.1041, -2.792), (-0.166, -0.04504, -2.837), (-0.2671, -0.04504, -2.821), (-0.3682, -0.04504, -2.805), (0.4132, -0.5015, 2.314), (0.3121, -0.5015, 2.33), (0.211, -0.5015, 2.346), (0.4062, -0.5539, 2.251), (0.3046, -0.5565, 2.273), (0.2035, -0.5565, 2.289), (0.3992, -0.6062, 2.189), (0.2977, -0.6089, 2.21), (0.1965, -0.6089, 2.227), (-0.166, 0.07299, -2.837), (-0.2671, 0.07299, -2.821), (-0.3682, 0.07299, -2.805), (-0.1646, 0.132, -2.824), (-0.2657, 0.132, -2.808), (-0.3668, 0.132, -2.792), (-0.1631, 0.191, -2.811), (-0.2642, 0.191, -2.795), (-0.3653, 0.191, -2.779), (0.3827, -0.7046, 2.042), (0.2813, -0.7072, 2.063), (0.1801, -0.7072, 2.08), (0.3733, -0.7505, 1.958), (0.2718, -0.7532, 1.979), (0.1707, -0.7531, 1.995), (0.3639, -0.7965, 1.874), (0.2627, -0.7965, 1.89), (0.1616, -0.7965, 1.907), (-0.1573, 0.3068, -2.76), (-0.2585, 0.3068, -2.744), (-0.3596, 0.3068, -2.727), (-0.153, 0.3636, -2.722), (-0.2541, 0.3636, -2.705), (-0.3553, 0.3636, -2.689), (-0.1487, 0.4203, -2.683), (-0.2498, 0.4203, -2.667), (-0.351, 0.4203, -2.651), (0.3429, -0.8802, 1.687), (0.2415, -0.8829, 1.707), (0.1404, -0.8829, 1.724), (0.3313, -0.918, 1.584), (0.2302, -0.918, 1.601), (0.1291, -0.918, 1.617), (0.3198, -0.9558, 1.482), (0.2184, -0.9584, 1.502), (0.1173, -0.9584, 1.518), (0.123, -1.009, 1.456), (0.1905, -1.009, 1.445), (0.232, -0.8706, 1.827), (0.1645, -0.8706, 1.839), (0.299, -0.4616, 2.447), (0.2316, -0.4616, 2.459), (0.3145, -0.2534, 2.591), (0.2471, -0.2534, 2.602), (-0.254, -0.4798, -2.653), (-0.3215, -0.4798, -2.642), (-0.2289, -0.6718, -2.42), (-0.2963, -0.6718, -2.409), (-0.1433, -1.02, -1.63), (-0.2107, -1.02, -1.619), (-0.09577, -1.123, -1.192), (-0.1632, -1.123, -1.181), (0.02402, -1.22, -0.08866), (-0.04342, -1.22, -0.07742), (0.07794, -1.199, 0.4073), (0.0105, -1.199, 0.4185), (0.1605, -1.076, 1.168), (0.0931, -1.076, 1.18), (0.1519, -1.095, 1.089), (0.08445, -1.095, 1.1), (0.1203, -1.148, 0.7979), (0.0529, -1.148, 0.8091), (0.1109, -1.16, 0.7114), (0.04348, -1.16, 0.7226), (0.06812, -1.202, 0.3172), (0.0006812, -1.202, 0.3285), (0.03384, -1.216, 0.001393), (-0.0336, -1.216, 0.01263), (-0.01025, -1.208, -0.4045), (-0.0777, -1.208, -0.3933), (-0.02007, -1.204, -0.4946), (-0.08751, -1.204, -0.4833), (-0.05366, -1.177, -0.8041), (-0.1211, -1.177, -0.7929), (-0.06308, -1.166, -0.8906), (-0.1305, -1.166, -0.8793), (-0.1044, -1.105, -1.272), (-0.1719, -1.105, -1.26), (-0.1346, -1.039, -1.55), (-0.2021, -1.039, -1.539), (-0.1699, -0.9336, -1.876), (-0.2374, -0.9336, -1.865), (-0.1775, -0.9084, -1.946), (-0.2449, -0.9084, -1.934), (-0.2015, -0.8107, -2.167), (-0.2689, -0.8107, -2.156), (-0.2077, -0.7801, -2.224), (-0.2751, -0.7801, -2.213), (-0.2334, -0.6369, -2.462), (-0.3009, -0.6369, -2.451), (-0.2495, -0.5147, -2.611), (-0.3169, -0.5147, -2.599), (0.3117, -0.2913, 2.565), (0.2443, -0.2913, 2.576), (0.3019, -0.4238, 2.473), (0.2344, -0.4238, 2.485), (0.2835, -0.5845, 2.303), (0.216, -0.5845, 2.315), (0.2789, -0.6194, 2.261), (0.2114, -0.6194, 2.272), (0.2601, -0.7341, 2.087), (0.1926, -0.7341, 2.098), (0.2539, -0.7648, 2.03), (0.1865, -0.7648, 2.041), (0.2244, -0.8958, 1.758), (0.157, -0.8958, 1.769), (0.198, -0.984, 1.514), (0.1306, -0.984, 1.525)], [], [(20, 19, 51, 52), (7, 6, 38, 39), (21, 20, 52, 53), (8, 7, 39, 40), (22, 21, 53, 54), (9, 8, 40, 41), (23, 22, 54, 55), (10, 9, 41, 42), (24, 23, 55, 56), (11, 10, 42, 43), (25, 24, 56, 57), (12, 11, 43, 44), (26, 25, 57, 58), (13, 12, 44, 45), (27, 26, 58, 59), (14, 13, 45, 46), (1, 0, 32, 33), (28, 27, 59, 60), (15, 14, 46, 47), (2, 1, 33, 34), (29, 28, 60, 61), (16, 15, 47, 48), (3, 2, 34, 35), (30, 29, 61, 62), (17, 16, 48, 49), (4, 3, 35, 36), (31, 30, 62, 63), (18, 17, 49, 50), (5, 4, 36, 37), (0, 31, 63, 32), (19, 18, 50, 51), (6, 5, 37, 38), (703, 320, 83, 187), (694, 326, 70, 148), (685, 325, 84, 190), (676, 331, 71, 151), (667, 334, 85, 193), (658, 337, 72, 154), (649, 340, 86, 196), (640, 343, 73, 157), (631, 346, 87, 199), (622, 349, 74, 160), (613, 352, 88, 202), (604, 355, 75, 163), (595, 358, 89, 205), (586, 361, 76, 166), (577, 364, 90, 208), (568, 367, 77, 169), (559, 374, 64, 130), (550, 370, 91, 211), (541, 373, 78, 172), (532, 379, 65, 133), (523, 382, 92, 214), (514, 385, 79, 175), (505, 388, 66, 136), (496, 391, 93, 217), (487, 394, 80, 178), (478, 397, 67, 139), (469, 400, 94, 220), (460, 403, 81, 181), (451, 406, 68, 142), (442, 409, 95, 223), (433, 412, 82, 184), (424, 415, 69, 145), (0, 1, 65, 128, 129, 130, 64), (1, 2, 66, 131, 132, 133, 65), (2, 3, 67, 134, 135, 136, 66), (3, 4, 68, 137, 138, 139, 67), (4, 5, 69, 140, 141, 142, 68), (5, 6, 70, 143, 144, 145, 69), (6, 7, 71, 146, 147, 148, 70), (7, 8, 72, 149, 150, 151, 71), (8, 9, 73, 152, 153, 154, 72), (9, 10, 74, 155, 156, 157, 73), (10, 11, 75, 158, 159, 160, 74), (11, 12, 76, 161, 162, 163, 75), (12, 13, 77, 164, 165, 166, 76), (13, 14, 78, 167, 168, 169, 77), (14, 15, 79, 170, 171, 172, 78), (15, 16, 80, 173, 174, 175, 79), (16, 17, 81, 176, 177, 178, 80), (17, 18, 82, 179, 180, 181, 81), (18, 19, 83, 182, 183, 184, 82), (19, 20, 84, 185, 186, 187, 83), (20, 21, 85, 188, 189, 190, 84), (21, 22, 86, 191, 192, 193, 85), (22, 23, 87, 194, 195, 196, 86), (23, 24, 88, 197, 198, 199, 87), (24, 25, 89, 200, 201, 202, 88), (25, 26, 90, 203, 204, 205, 89), (26, 27, 91, 206, 207, 208, 90), (27, 28, 92, 209, 210, 211, 91), (28, 29, 93, 212, 213, 214, 92), (29, 30, 94, 215, 216, 217, 93), (30, 31, 95, 218, 219, 220, 94), (31, 0, 64, 221, 222, 223, 95), (33, 32, 96, 226, 225, 224, 97), (34, 33, 97, 229, 228, 227, 98), (35, 34, 98, 232, 231, 230, 99), (36, 35, 99, 235, 234, 233, 100), (37, 36, 100, 238, 237, 236, 101), (38, 37, 101, 241, 240, 239, 102), (39, 38, 102, 244, 243, 242, 103), (40, 39, 103, 247, 246, 245, 104), (41, 40, 104, 250, 249, 248, 105), (42, 41, 105, 253, 252, 251, 106), (43, 42, 106, 256, 255, 254, 107), (44, 43, 107, 259, 258, 257, 108), (45, 44, 108, 262, 261, 260, 109), (46, 45, 109, 265, 264, 263, 110), (47, 46, 110, 268, 267, 266, 111), (48, 47, 111, 271, 270, 269, 112), (49, 48, 112, 274, 273, 272, 113), (50, 49, 113, 277, 276, 275, 114), (51, 50, 114, 280, 279, 278, 115), (52, 51, 115, 283, 282, 281, 116), (53, 52, 116, 286, 285, 284, 117), (54, 53, 117, 289, 288, 287, 118), (55, 54, 118, 292, 291, 290, 119), (56, 55, 119, 295, 294, 293, 120), (57, 56, 120, 298, 297, 296, 121), (58, 57, 121, 301, 300, 299, 122), (59, 58, 122, 304, 303, 302, 123), (60, 59, 123, 307, 306, 305, 124), (61, 60, 124, 310, 309, 308, 125), (62, 61, 125, 313, 312, 311, 126), (63, 62, 126, 316, 315, 314, 127), (32, 63, 127, 319, 318, 317, 96), (326, 418, 143, 70), (418, 421, 144, 143), (421, 424, 145, 144), (102, 239, 416, 328), (328, 416, 417, 327), (327, 417, 418, 326), (239, 240, 419, 416), (416, 419, 420, 417), (417, 420, 421, 418), (240, 241, 422, 419), (419, 422, 423, 420), (420, 423, 424, 421), (241, 101, 413, 422), (422, 413, 414, 423), (423, 414, 415, 424), (320, 427, 182, 83), (427, 430, 183, 182), (430, 433, 184, 183), (115, 278, 425, 322), (322, 425, 426, 321), (321, 426, 427, 320), (278, 279, 428, 425), (425, 428, 429, 426), (426, 429, 430, 427), (279, 280, 431, 428), (428, 431, 432, 429), (349, 622, 759, 713), (280, 114, 410, 431), (431, 410, 411, 432), (432, 411, 412, 433), (374, 436, 221, 64), (436, 439, 222, 221), (439, 442, 223, 222), (96, 317, 434, 376), (376, 434, 435, 375), (375, 435, 436, 374), (317, 318, 437, 434), (434, 437, 438, 435), (435, 438, 439, 436), (318, 319, 440, 437), (437, 440, 441, 438), (438, 441, 442, 439), (319, 127, 407, 440), (440, 407, 408, 441), (441, 408, 409, 442), (415, 445, 140, 69), (445, 448, 141, 140), (448, 451, 142, 141), (101, 236, 443, 413), (413, 443, 444, 414), (414, 444, 445, 415), (236, 237, 446, 443), (443, 446, 447, 444), (444, 447, 448, 445), (237, 238, 449, 446), (446, 449, 450, 447), (447, 450, 451, 448), (238, 100, 404, 449), (449, 404, 405, 450), (450, 405, 406, 451), (412, 454, 179, 82), (454, 457, 180, 179), (457, 460, 181, 180), (114, 275, 452, 410), (410, 452, 453, 411), (411, 453, 454, 412), (275, 276, 455, 452), (452, 455, 456, 453), (535, 534, 740, 741), (276, 277, 458, 455), (455, 458, 459, 456), (456, 459, 460, 457), (277, 113, 401, 458), (458, 401, 402, 459), (459, 402, 403, 460), (409, 463, 218, 95), (463, 466, 219, 218), (466, 469, 220, 219), (127, 314, 461, 407), (407, 461, 462, 408), (408, 462, 463, 409), (314, 315, 464, 461), (461, 464, 465, 462), (462, 465, 466, 463), (315, 316, 467, 464), (464, 467, 468, 465), (465, 468, 469, 466), (316, 126, 398, 467), (467, 398, 399, 468), (468, 399, 400, 469), (406, 472, 137, 68), (472, 475, 138, 137), (475, 478, 139, 138), (100, 233, 470, 404), (404, 470, 471, 405), (405, 471, 472, 406), (233, 234, 473, 470), (470, 473, 474, 471), (471, 474, 475, 472), (234, 235, 476, 473), (473, 476, 477, 474), (474, 477, 478, 475), (235, 99, 395, 476), (476, 395, 396, 477), (477, 396, 397, 478), (403, 481, 176, 81), (481, 484, 177, 176), (484, 487, 178, 177), (113, 272, 479, 401), (401, 479, 480, 402), (642, 643, 761, 760), (272, 273, 482, 479), (479, 482, 483, 480), (480, 483, 484, 481), (273, 274, 485, 482), (482, 485, 486, 483), (483, 486, 487, 484), (274, 112, 392, 485), (485, 392, 393, 486), (664, 663, 764, 765), (400, 490, 215, 94), (490, 493, 216, 215), (493, 496, 217, 216), (126, 311, 488, 398), (398, 488, 489, 399), (399, 489, 490, 400), (311, 312, 491, 488), (488, 491, 492, 489), (489, 492, 493, 490), (312, 313, 494, 491), (491, 494, 495, 492), (492, 495, 496, 493), (313, 125, 389, 494), (494, 389, 390, 495), (495, 390, 391, 496), (397, 499, 134, 67), (499, 502, 135, 134), (502, 505, 136, 135), (99, 230, 497, 395), (395, 497, 498, 396), (396, 498, 499, 397), (230, 231, 500, 497), (497, 500, 501, 498), (498, 501, 502, 499), (231, 232, 503, 500), (500, 503, 504, 501), (501, 504, 505, 502), (232, 98, 386, 503), (503, 386, 387, 504), (504, 387, 388, 505), (394, 508, 173, 80), (508, 511, 174, 173), (511, 514, 175, 174), (112, 269, 506, 392), (392, 506, 507, 393), (393, 507, 508, 394), (269, 270, 509, 506), (506, 509, 510, 507), (507, 510, 511, 508), (270, 271, 512, 509), (509, 512, 513, 510), (621, 348, 712, 758), (271, 111, 383, 512), (512, 383, 384, 513), (513, 384, 385, 514), (391, 517, 212, 93), (517, 520, 213, 212), (520, 523, 214, 213), (125, 308, 515, 389), (389, 515, 516, 390), (390, 516, 517, 391), (308, 309, 518, 515), (515, 518, 519, 516), (516, 519, 520, 517), (309, 310, 521, 518), (518, 521, 522, 519), (519, 522, 523, 520), (310, 124, 380, 521), (521, 380, 381, 522), (522, 381, 382, 523), (388, 526, 131, 66), (526, 529, 132, 131), (529, 532, 133, 132), (98, 227, 524, 386), (386, 524, 525, 387), (387, 525, 526, 388), (227, 228, 527, 524), (524, 527, 528, 525), (525, 528, 529, 526), (228, 229, 530, 527), (527, 530, 531, 528), (528, 531, 532, 529), (229, 97, 377, 530), (530, 377, 378, 531), (531, 378, 379, 532), (385, 535, 170, 79), (535, 538, 171, 170), (538, 541, 172, 171), (111, 266, 533, 383), (383, 533, 534, 384), (384, 534, 535, 385), (266, 267, 536, 533), (533, 536, 537, 534), (601, 598, 753, 755), (267, 268, 539, 536), (536, 539, 540, 537), (537, 540, 541, 538), (268, 110, 371, 539), (539, 371, 372, 540), (540, 372, 373, 541), (382, 544, 209, 92), (544, 547, 210, 209), (547, 550, 211, 210), (124, 305, 542, 380), (380, 542, 543, 381), (381, 543, 544, 382), (305, 306, 545, 542), (542, 545, 546, 543), (543, 546, 547, 544), (306, 307, 548, 545), (545, 548, 549, 546), (546, 549, 550, 547), (307, 123, 368, 548), (548, 368, 369, 549), (549, 369, 370, 550), (379, 553, 128, 65), (553, 556, 129, 128), (556, 559, 130, 129), (97, 224, 551, 377), (377, 551, 552, 378), (378, 552, 553, 379), (224, 225, 554, 551), (551, 554, 555, 552), (552, 555, 556, 553), (225, 226, 557, 554), (554, 557, 558, 555), (555, 558, 559, 556), (226, 96, 376, 557), (557, 376, 375, 558), (558, 375, 374, 559), (373, 562, 167, 78), (562, 565, 168, 167), (565, 568, 169, 168), (110, 263, 560, 371), (371, 560, 561, 372), (481, 403, 723, 733), (263, 264, 563, 560), (560, 563, 564, 561), (561, 564, 565, 562), (264, 265, 566, 563), (563, 566, 567, 564), (564, 567, 568, 565), (265, 109, 365, 566), (566, 365, 366, 567), (456, 457, 731, 730), (370, 571, 206, 91), (571, 574, 207, 206), (574, 577, 208, 207), (123, 302, 569, 368), (368, 569, 570, 369), (369, 570, 571, 370), (302, 303, 572, 569), (569, 572, 573, 570), (570, 573, 574, 571), (303, 304, 575, 572), (572, 575, 576, 573), (573, 576, 577, 574), (304, 122, 362, 575), (575, 362, 363, 576), (576, 363, 364, 577), (367, 580, 164, 77), (580, 583, 165, 164), (583, 586, 166, 165), (109, 260, 578, 365), (365, 578, 579, 366), (366, 579, 580, 367), (260, 261, 581, 578), (578, 581, 582, 579), (579, 582, 583, 580), (261, 262, 584, 581), (581, 584, 585, 582), (597, 600, 754, 752), (262, 108, 359, 584), (584, 359, 360, 585), (585, 360, 361, 586), (364, 589, 203, 90), (589, 592, 204, 203), (592, 595, 205, 204), (122, 299, 587, 362), (362, 587, 588, 363), (363, 588, 589, 364), (299, 300, 590, 587), (587, 590, 591, 588), (588, 591, 592, 589), (300, 301, 593, 590), (590, 593, 594, 591), (591, 594, 595, 592), (301, 121, 356, 593), (593, 356, 357, 594), (594, 357, 358, 595), (361, 598, 161, 76), (598, 601, 162, 161), (601, 604, 163, 162), (108, 257, 596, 359), (359, 596, 597, 360), (360, 597, 598, 361), (257, 258, 599, 596), (596, 599, 600, 597), (697, 325, 707, 773), (258, 259, 602, 599), (599, 602, 603, 600), (600, 603, 604, 601), (259, 107, 353, 602), (602, 353, 354, 603), (603, 354, 355, 604), (358, 607, 200, 89), (607, 610, 201, 200), (610, 613, 202, 201), (121, 296, 605, 356), (356, 605, 606, 357), (357, 606, 607, 358), (296, 297, 608, 605), (605, 608, 609, 606), (606, 609, 610, 607), (297, 298, 611, 608), (608, 611, 612, 609), (609, 612, 613, 610), (298, 120, 350, 611), (611, 350, 351, 612), (612, 351, 352, 613), (355, 616, 158, 75), (616, 619, 159, 158), (619, 622, 160, 159), (107, 254, 614, 353), (353, 614, 615, 354), (514, 511, 737, 739), (254, 255, 617, 614), (614, 617, 618, 615), (615, 618, 619, 616), (255, 256, 620, 617), (617, 620, 621, 618), (618, 621, 622, 619), (256, 106, 347, 620), (620, 347, 348, 621), (402, 480, 732, 722), (352, 625, 197, 88), (625, 628, 198, 197), (628, 631, 199, 198), (120, 293, 623, 350), (350, 623, 624, 351), (351, 624, 625, 352), (293, 294, 626, 623), (623, 626, 627, 624), (624, 627, 628, 625), (294, 295, 629, 626), (626, 629, 630, 627), (627, 630, 631, 628), (295, 119, 344, 629), (629, 344, 345, 630), (630, 345, 346, 631), (349, 634, 155, 74), (634, 637, 156, 155), (637, 640, 157, 156), (106, 251, 632, 347), (347, 632, 633, 348), (348, 633, 634, 349), (251, 252, 635, 632), (632, 635, 636, 633), (633, 636, 637, 634), (252, 253, 638, 635), (635, 638, 639, 636), (636, 639, 640, 637), (253, 105, 341, 638), (638, 341, 342, 639), (639, 342, 343, 640), (346, 643, 194, 87), (643, 646, 195, 194), (646, 649, 196, 195), (119, 290, 641, 344), (344, 641, 642, 345), (585, 586, 751, 750), (290, 291, 644, 641), (641, 644, 645, 642), (642, 645, 646, 643), (291, 292, 647, 644), (644, 647, 648, 645), (645, 648, 649, 646), (292, 118, 338, 647), (647, 338, 339, 648), (324, 696, 772, 706), (343, 652, 152, 73), (652, 655, 153, 152), (655, 658, 154, 153), (105, 248, 650, 341), (341, 650, 651, 342), (342, 651, 652, 343), (248, 249, 653, 650), (650, 653, 654, 651), (651, 654, 655, 652), (249, 250, 656, 653), (653, 656, 657, 654), (654, 657, 658, 655), (250, 104, 335, 656), (656, 335, 336, 657), (657, 336, 337, 658), (340, 661, 191, 86), (661, 664, 192, 191), (664, 667, 193, 192), (118, 287, 659, 338), (338, 659, 660, 339), (339, 660, 661, 340), (287, 288, 662, 659), (659, 662, 663, 660), (660, 663, 664, 661), (288, 289, 665, 662), (662, 665, 666, 663), (510, 513, 738, 736), (289, 117, 332, 665), (665, 332, 333, 666), (666, 333, 334, 667), (337, 670, 149, 72), (670, 673, 150, 149), (673, 676, 151, 150), (104, 245, 668, 335), (335, 668, 669, 336), (336, 669, 670, 337), (245, 246, 671, 668), (668, 671, 672, 669), (669, 672, 673, 670), (246, 247, 674, 671), (671, 674, 675, 672), (672, 675, 676, 673), (247, 103, 329, 674), (674, 329, 330, 675), (675, 330, 331, 676), (334, 679, 188, 85), (679, 682, 189, 188), (682, 685, 190, 189), (117, 284, 677, 332), (332, 677, 678, 333), (333, 678, 679, 334), (284, 285, 680, 677), (677, 680, 681, 678), (487, 486, 734, 735), (285, 286, 683, 680), (680, 683, 684, 681), (681, 684, 685, 682), (286, 116, 323, 683), (683, 323, 324, 684), (684, 324, 325, 685), (331, 688, 146, 71), (688, 691, 147, 146), (691, 694, 148, 147), (103, 242, 686, 329), (329, 686, 687, 330), (330, 687, 688, 331), (242, 243, 689, 686), (686, 689, 690, 687), (687, 690, 691, 688), (243, 244, 692, 689), (689, 692, 693, 690), (690, 693, 694, 691), (244, 102, 328, 692), (692, 328, 327, 693), (693, 327, 326, 694), (325, 697, 185, 84), (697, 700, 186, 185), (700, 703, 187, 186), (116, 281, 695, 323), (323, 695, 696, 324), (681, 682, 771, 770), (281, 282, 698, 695), (695, 698, 699, 696), (696, 699, 700, 697), (282, 283, 701, 698), (698, 701, 702, 699), (699, 702, 703, 700), (283, 115, 322, 701), (701, 322, 321, 702), (703, 702, 774, 775), (724, 726, 727, 725), (728, 730, 731, 729), (722, 732, 733, 723), (734, 720, 721, 735), (736, 738, 739, 737), (740, 742, 743, 741), (718, 744, 745, 719), (746, 716, 717, 747), (748, 750, 751, 749), (752, 754, 755, 753), (714, 756, 757, 715), (758, 712, 713, 759), (710, 760, 761, 711), (762, 708, 709, 763), (764, 766, 767, 765), (768, 770, 771, 769), (706, 772, 773, 707), (774, 705, 704, 775), (568, 567, 746, 747), (339, 340, 709, 708), (366, 367, 717, 716), (666, 667, 767, 766), (372, 561, 744, 718), (393, 394, 721, 720), (678, 681, 770, 768), (537, 538, 743, 742), (430, 429, 724, 725), (562, 373, 719, 745), (682, 679, 769, 771), (582, 585, 750, 748), (702, 321, 705, 774), (486, 393, 720, 734), (586, 583, 749, 751), (615, 616, 757, 756), (320, 703, 775, 704), (453, 456, 730, 728), (394, 487, 735, 721), (457, 454, 729, 731), (649, 648, 762, 763), (346, 345, 710, 711), (432, 433, 727, 726), (373, 372, 718, 719), (321, 320, 704, 705), (345, 642, 760, 710), (511, 510, 736, 737), (643, 346, 711, 761), (598, 597, 752, 753), (348, 349, 713, 712), (663, 666, 766, 764), (667, 664, 765, 767), (567, 366, 716, 746), (403, 402, 722, 723), (696, 697, 773, 772), (534, 537, 742, 740), (325, 324, 706, 707), (480, 481, 733, 732), (367, 568, 747, 717), (538, 535, 741, 743), (622, 621, 758, 759), (513, 514, 739, 738), (600, 601, 755, 754), (429, 432, 726, 724), (354, 615, 756, 714), (355, 354, 714, 715), (679, 678, 768, 769), (433, 430, 725, 727), (616, 355, 715, 757), (648, 339, 708, 762), (583, 582, 748, 749), (561, 562, 745, 744), (340, 649, 763, 709), (454, 453, 728, 729), (796, 828, 827, 795), (783, 815, 814, 782), (797, 829, 828, 796), (784, 816, 815, 783), (798, 830, 829, 797), (785, 817, 816, 784), (799, 831, 830, 798), (786, 818, 817, 785), (800, 832, 831, 799), (787, 819, 818, 786), (801, 833, 832, 800), (788, 820, 819, 787), (802, 834, 833, 801), (789, 821, 820, 788), (803, 835, 834, 802), (790, 822, 821, 789), (777, 809, 808, 776), (804, 836, 835, 803), (791, 823, 822, 790), (778, 810, 809, 777), (805, 837, 836, 804), (792, 824, 823, 791), (779, 811, 810, 778), (806, 838, 837, 805), (793, 825, 824, 792), (780, 812, 811, 779), (807, 839, 838, 806), (794, 826, 825, 793), (781, 813, 812, 780), (776, 808, 839, 807), (795, 827, 826, 794), (782, 814, 813, 781), (1479, 963, 859, 1096), (1470, 924, 846, 1102), (1461, 966, 860, 1101), (1452, 927, 847, 1107), (1443, 969, 861, 1110), (1434, 930, 848, 1113), (1425, 972, 862, 1116), (1416, 933, 849, 1119), (1407, 975, 863, 1122), (1398, 936, 850, 1125), (1389, 978, 864, 1128), (1380, 939, 851, 1131), (1371, 981, 865, 1134), (1362, 942, 852, 1137), (1353, 984, 866, 1140), (1344, 945, 853, 1143), (1335, 906, 840, 1150), (1326, 987, 867, 1146), (1317, 948, 854, 1149), (1308, 909, 841, 1155), (1299, 990, 868, 1158), (1290, 951, 855, 1161), (1281, 912, 842, 1164), (1272, 993, 869, 1167), (1263, 954, 856, 1170), (1254, 915, 843, 1173), (1245, 996, 870, 1176), (1236, 957, 857, 1179), (1227, 918, 844, 1182), (1218, 999, 871, 1185), (1209, 960, 858, 1188), (1200, 921, 845, 1191), (776, 840, 906, 905, 904, 841, 777), (777, 841, 909, 908, 907, 842, 778), (778, 842, 912, 911, 910, 843, 779), (779, 843, 915, 914, 913, 844, 780), (780, 844, 918, 917, 916, 845, 781), (781, 845, 921, 920, 919, 846, 782), (782, 846, 924, 923, 922, 847, 783), (783, 847, 927, 926, 925, 848, 784), (784, 848, 930, 929, 928, 849, 785), (785, 849, 933, 932, 931, 850, 786), (786, 850, 936, 935, 934, 851, 787), (787, 851, 939, 938, 937, 852, 788), (788, 852, 942, 941, 940, 853, 789), (789, 853, 945, 944, 943, 854, 790), (790, 854, 948, 947, 946, 855, 791), (791, 855, 951, 950, 949, 856, 792), (792, 856, 954, 953, 952, 857, 793), (793, 857, 957, 956, 955, 858, 794), (794, 858, 960, 959, 958, 859, 795), (795, 859, 963, 962, 961, 860, 796), (796, 860, 966, 965, 964, 861, 797), (797, 861, 969, 968, 967, 862, 798), (798, 862, 972, 971, 970, 863, 799), (799, 863, 975, 974, 973, 864, 800), (800, 864, 978, 977, 976, 865, 801), (801, 865, 981, 980, 979, 866, 802), (802, 866, 984, 983, 982, 867, 803), (803, 867, 987, 986, 985, 868, 804), (804, 868, 990, 989, 988, 869, 805), (805, 869, 993, 992, 991, 870, 806), (806, 870, 996, 995, 994, 871, 807), (807, 871, 999, 998, 997, 840, 776), (809, 873, 1000, 1001, 1002, 872, 808), (810, 874, 1003, 1004, 1005, 873, 809), (811, 875, 1006, 1007, 1008, 874, 810), (812, 876, 1009, 1010, 1011, 875, 811), (813, 877, 1012, 1013, 1014, 876, 812), (814, 878, 1015, 1016, 1017, 877, 813), (815, 879, 1018, 1019, 1020, 878, 814), (816, 880, 1021, 1022, 1023, 879, 815), (817, 881, 1024, 1025, 1026, 880, 816), (818, 882, 1027, 1028, 1029, 881, 817), (819, 883, 1030, 1031, 1032, 882, 818), (820, 884, 1033, 1034, 1035, 883, 819), (821, 885, 1036, 1037, 1038, 884, 820), (822, 886, 1039, 1040, 1041, 885, 821), (823, 887, 1042, 1043, 1044, 886, 822), (824, 888, 1045, 1046, 1047, 887, 823), (825, 889, 1048, 1049, 1050, 888, 824), (826, 890, 1051, 1052, 1053, 889, 825), (827, 891, 1054, 1055, 1056, 890, 826), (828, 892, 1057, 1058, 1059, 891, 827), (829, 893, 1060, 1061, 1062, 892, 828), (830, 894, 1063, 1064, 1065, 893, 829), (831, 895, 1066, 1067, 1068, 894, 830), (832, 896, 1069, 1070, 1071, 895, 831), (833, 897, 1072, 1073, 1074, 896, 832), (834, 898, 1075, 1076, 1077, 897, 833), (835, 899, 1078, 1079, 1080, 898, 834), (836, 900, 1081, 1082, 1083, 899, 835), (837, 901, 1084, 1085, 1086, 900, 836), (838, 902, 1087, 1088, 1089, 901, 837), (839, 903, 1090, 1091, 1092, 902, 838), (808, 872, 1093, 1094, 1095, 903, 839), (1102, 846, 919, 1194), (1194, 919, 920, 1197), (1197, 920, 921, 1200), (878, 1104, 1192, 1015), (1104, 1103, 1193, 1192), (1103, 1102, 1194, 1193), (1015, 1192, 1195, 1016), (1192, 1193, 1196, 1195), (1193, 1194, 1197, 1196), (1016, 1195, 1198, 1017), (1195, 1196, 1199, 1198), (1196, 1197, 1200, 1199), (1017, 1198, 1189, 877), (1198, 1199, 1190, 1189), (1199, 1200, 1191, 1190), (1096, 859, 958, 1203), (1203, 958, 959, 1206), (1206, 959, 960, 1209), (891, 1098, 1201, 1054), (1098, 1097, 1202, 1201), (1097, 1096, 1203, 1202), (1054, 1201, 1204, 1055), (1201, 1202, 1205, 1204), (1202, 1203, 1206, 1205), (1055, 1204, 1207, 1056), (1204, 1205, 1208, 1207), (1125, 1489, 1535, 1398), (1056, 1207, 1186, 890), (1207, 1208, 1187, 1186), (1208, 1209, 1188, 1187), (1150, 840, 997, 1212), (1212, 997, 998, 1215), (1215, 998, 999, 1218), (872, 1152, 1210, 1093), (1152, 1151, 1211, 1210), (1151, 1150, 1212, 1211), (1093, 1210, 1213, 1094), (1210, 1211, 1214, 1213), (1211, 1212, 1215, 1214), (1094, 1213, 1216, 1095), (1213, 1214, 1217, 1216), (1214, 1215, 1218, 1217), (1095, 1216, 1183, 903), (1216, 1217, 1184, 1183), (1217, 1218, 1185, 1184), (1191, 845, 916, 1221), (1221, 916, 917, 1224), (1224, 917, 918, 1227), (877, 1189, 1219, 1012), (1189, 1190, 1220, 1219), (1190, 1191, 1221, 1220), (1012, 1219, 1222, 1013), (1219, 1220, 1223, 1222), (1220, 1221, 1224, 1223), (1013, 1222, 1225, 1014), (1222, 1223, 1226, 1225), (1223, 1224, 1227, 1226), (1014, 1225, 1180, 876), (1225, 1226, 1181, 1180), (1226, 1227, 1182, 1181), (1188, 858, 955, 1230), (1230, 955, 956, 1233), (1233, 956, 957, 1236), (890, 1186, 1228, 1051), (1186, 1187, 1229, 1228), (1187, 1188, 1230, 1229), (1051, 1228, 1231, 1052), (1228, 1229, 1232, 1231), (1311, 1517, 1516, 1310), (1052, 1231, 1234, 1053), (1231, 1232, 1235, 1234), (1232, 1233, 1236, 1235), (1053, 1234, 1177, 889), (1234, 1235, 1178, 1177), (1235, 1236, 1179, 1178), (1185, 871, 994, 1239), (1239, 994, 995, 1242), (1242, 995, 996, 1245), (903, 1183, 1237, 1090), (1183, 1184, 1238, 1237), (1184, 1185, 1239, 1238), (1090, 1237, 1240, 1091), (1237, 1238, 1241, 1240), (1238, 1239, 1242, 1241), (1091, 1240, 1243, 1092), (1240, 1241, 1244, 1243), (1241, 1242, 1245, 1244), (1092, 1243, 1174, 902), (1243, 1244, 1175, 1174), (1244, 1245, 1176, 1175), (1182, 844, 913, 1248), (1248, 913, 914, 1251), (1251, 914, 915, 1254), (876, 1180, 1246, 1009), (1180, 1181, 1247, 1246), (1181, 1182, 1248, 1247), (1009, 1246, 1249, 1010), (1246, 1247, 1250, 1249), (1247, 1248, 1251, 1250), (1010, 1249, 1252, 1011), (1249, 1250, 1253, 1252), (1250, 1251, 1254, 1253), (1011, 1252, 1171, 875), (1252, 1253, 1172, 1171), (1253, 1254, 1173, 1172), (1179, 857, 952, 1257), (1257, 952, 953, 1260), (1260, 953, 954, 1263), (889, 1177, 1255, 1048), (1177, 1178, 1256, 1255), (1418, 1536, 1537, 1419), (1048, 1255, 1258, 1049), (1255, 1256, 1259, 1258), (1256, 1257, 1260, 1259), (1049, 1258, 1261, 1050), (1258, 1259, 1262, 1261), (1259, 1260, 1263, 1262), (1050, 1261, 1168, 888), (1261, 1262, 1169, 1168), (1440, 1541, 1540, 1439), (1176, 870, 991, 1266), (1266, 991, 992, 1269), (1269, 992, 993, 1272), (902, 1174, 1264, 1087), (1174, 1175, 1265, 1264), (1175, 1176, 1266, 1265), (1087, 1264, 1267, 1088), (1264, 1265, 1268, 1267), (1265, 1266, 1269, 1268), (1088, 1267, 1270, 1089), (1267, 1268, 1271, 1270), (1268, 1269, 1272, 1271), (1089, 1270, 1165, 901), (1270, 1271, 1166, 1165), (1271, 1272, 1167, 1166), (1173, 843, 910, 1275), (1275, 910, 911, 1278), (1278, 911, 912, 1281), (875, 1171, 1273, 1006), (1171, 1172, 1274, 1273), (1172, 1173, 1275, 1274), (1006, 1273, 1276, 1007), (1273, 1274, 1277, 1276), (1274, 1275, 1278, 1277), (1007, 1276, 1279, 1008), (1276, 1277, 1280, 1279), (1277, 1278, 1281, 1280), (1008, 1279, 1162, 874), (1279, 1280, 1163, 1162), (1280, 1281, 1164, 1163), (1170, 856, 949, 1284), (1284, 949, 950, 1287), (1287, 950, 951, 1290), (888, 1168, 1282, 1045), (1168, 1169, 1283, 1282), (1169, 1170, 1284, 1283), (1045, 1282, 1285, 1046), (1282, 1283, 1286, 1285), (1283, 1284, 1287, 1286), (1046, 1285, 1288, 1047), (1285, 1286, 1289, 1288), (1397, 1534, 1488, 1124), (1047, 1288, 1159, 887), (1288, 1289, 1160, 1159), (1289, 1290, 1161, 1160), (1167, 869, 988, 1293), (1293, 988, 989, 1296), (1296, 989, 990, 1299), (901, 1165, 1291, 1084), (1165, 1166, 1292, 1291), (1166, 1167, 1293, 1292), (1084, 1291, 1294, 1085), (1291, 1292, 1295, 1294), (1292, 1293, 1296, 1295), (1085, 1294, 1297, 1086), (1294, 1295, 1298, 1297), (1295, 1296, 1299, 1298), (1086, 1297, 1156, 900), (1297, 1298, 1157, 1156), (1298, 1299, 1158, 1157), (1164, 842, 907, 1302), (1302, 907, 908, 1305), (1305, 908, 909, 1308), (874, 1162, 1300, 1003), (1162, 1163, 1301, 1300), (1163, 1164, 1302, 1301), (1003, 1300, 1303, 1004), (1300, 1301, 1304, 1303), (1301, 1302, 1305, 1304), (1004, 1303, 1306, 1005), (1303, 1304, 1307, 1306), (1304, 1305, 1308, 1307), (1005, 1306, 1153, 873), (1306, 1307, 1154, 1153), (1307, 1308, 1155, 1154), (1161, 855, 946, 1311), (1311, 946, 947, 1314), (1314, 947, 948, 1317), (887, 1159, 1309, 1042), (1159, 1160, 1310, 1309), (1160, 1161, 1311, 1310), (1042, 1309, 1312, 1043), (1309, 1310, 1313, 1312), (1377, 1531, 1529, 1374), (1043, 1312, 1315, 1044), (1312, 1313, 1316, 1315), (1313, 1314, 1317, 1316), (1044, 1315, 1147, 886), (1315, 1316, 1148, 1147), (1316, 1317, 1149, 1148), (1158, 868, 985, 1320), (1320, 985, 986, 1323), (1323, 986, 987, 1326), (900, 1156, 1318, 1081), (1156, 1157, 1319, 1318), (1157, 1158, 1320, 1319), (1081, 1318, 1321, 1082), (1318, 1319, 1322, 1321), (1319, 1320, 1323, 1322), (1082, 1321, 1324, 1083), (1321, 1322, 1325, 1324), (1322, 1323, 1326, 1325), (1083, 1324, 1144, 899), (1324, 1325, 1145, 1144), (1325, 1326, 1146, 1145), (1155, 841, 904, 1329), (1329, 904, 905, 1332), (1332, 905, 906, 1335), (873, 1153, 1327, 1000), (1153, 1154, 1328, 1327), (1154, 1155, 1329, 1328), (1000, 1327, 1330, 1001), (1327, 1328, 1331, 1330), (1328, 1329, 1332, 1331), (1001, 1330, 1333, 1002), (1330, 1331, 1334, 1333), (1331, 1332, 1335, 1334), (1002, 1333, 1152, 872), (1333, 1334, 1151, 1152), (1334, 1335, 1150, 1151), (1149, 854, 943, 1338), (1338, 943, 944, 1341), (1341, 944, 945, 1344), (886, 1147, 1336, 1039), (1147, 1148, 1337, 1336), (1257, 1509, 1499, 1179), (1039, 1336, 1339, 1040), (1336, 1337, 1340, 1339), (1337, 1338, 1341, 1340), (1040, 1339, 1342, 1041), (1339, 1340, 1343, 1342), (1340, 1341, 1344, 1343), (1041, 1342, 1141, 885), (1342, 1343, 1142, 1141), (1232, 1506, 1507, 1233), (1146, 867, 982, 1347), (1347, 982, 983, 1350), (1350, 983, 984, 1353), (899, 1144, 1345, 1078), (1144, 1145, 1346, 1345), (1145, 1146, 1347, 1346), (1078, 1345, 1348, 1079), (1345, 1346, 1349, 1348), (1346, 1347, 1350, 1349), (1079, 1348, 1351, 1080), (1348, 1349, 1352, 1351), (1349, 1350, 1353, 1352), (1080, 1351, 1138, 898), (1351, 1352, 1139, 1138), (1352, 1353, 1140, 1139), (1143, 853, 940, 1356), (1356, 940, 941, 1359), (1359, 941, 942, 1362), (885, 1141, 1354, 1036), (1141, 1142, 1355, 1354), (1142, 1143, 1356, 1355), (1036, 1354, 1357, 1037), (1354, 1355, 1358, 1357), (1355, 1356, 1359, 1358), (1037, 1357, 1360, 1038), (1357, 1358, 1361, 1360), (1373, 1528, 1530, 1376), (1038, 1360, 1135, 884), (1360, 1361, 1136, 1135), (1361, 1362, 1137, 1136), (1140, 866, 979, 1365), (1365, 979, 980, 1368), (1368, 980, 981, 1371), (898, 1138, 1363, 1075), (1138, 1139, 1364, 1363), (1139, 1140, 1365, 1364), (1075, 1363, 1366, 1076), (1363, 1364, 1367, 1366), (1364, 1365, 1368, 1367), (1076, 1366, 1369, 1077), (1366, 1367, 1370, 1369), (1367, 1368, 1371, 1370), (1077, 1369, 1132, 897), (1369, 1370, 1133, 1132), (1370, 1371, 1134, 1133), (1137, 852, 937, 1374), (1374, 937, 938, 1377), (1377, 938, 939, 1380), (884, 1135, 1372, 1033), (1135, 1136, 1373, 1372), (1136, 1137, 1374, 1373), (1033, 1372, 1375, 1034), (1372, 1373, 1376, 1375), (1473, 1549, 1483, 1101), (1034, 1375, 1378, 1035), (1375, 1376, 1379, 1378), (1376, 1377, 1380, 1379), (1035, 1378, 1129, 883), (1378, 1379, 1130, 1129), (1379, 1380, 1131, 1130), (1134, 865, 976, 1383), (1383, 976, 977, 1386), (1386, 977, 978, 1389), (897, 1132, 1381, 1072), (1132, 1133, 1382, 1381), (1133, 1134, 1383, 1382), (1072, 1381, 1384, 1073), (1381, 1382, 1385, 1384), (1382, 1383, 1386, 1385), (1073, 1384, 1387, 1074), (1384, 1385, 1388, 1387), (1385, 1386, 1389, 1388), (1074, 1387, 1126, 896), (1387, 1388, 1127, 1126), (1388, 1389, 1128, 1127), (1131, 851, 934, 1392), (1392, 934, 935, 1395), (1395, 935, 936, 1398), (883, 1129, 1390, 1030), (1129, 1130, 1391, 1390), (1290, 1515, 1513, 1287), (1030, 1390, 1393, 1031), (1390, 1391, 1394, 1393), (1391, 1392, 1395, 1394), (1031, 1393, 1396, 1032), (1393, 1394, 1397, 1396), (1394, 1395, 1398, 1397), (1032, 1396, 1123, 882), (1396, 1397, 1124, 1123), (1178, 1498, 1508, 1256), (1128, 864, 973, 1401), (1401, 973, 974, 1404), (1404, 974, 975, 1407), (896, 1126, 1399, 1069), (1126, 1127, 1400, 1399), (1127, 1128, 1401, 1400), (1069, 1399, 1402, 1070), (1399, 1400, 1403, 1402), (1400, 1401, 1404, 1403), (1070, 1402, 1405, 1071), (1402, 1403, 1406, 1405), (1403, 1404, 1407, 1406), (1071, 1405, 1120, 895), (1405, 1406, 1121, 1120), (1406, 1407, 1122, 1121), (1125, 850, 931, 1410), (1410, 931, 932, 1413), (1413, 932, 933, 1416), (882, 1123, 1408, 1027), (1123, 1124, 1409, 1408), (1124, 1125, 1410, 1409), (1027, 1408, 1411, 1028), (1408, 1409, 1412, 1411), (1409, 1410, 1413, 1412), (1028, 1411, 1414, 1029), (1411, 1412, 1415, 1414), (1412, 1413, 1416, 1415), (1029, 1414, 1117, 881), (1414, 1415, 1118, 1117), (1415, 1416, 1119, 1118), (1122, 863, 970, 1419), (1419, 970, 971, 1422), (1422, 971, 972, 1425), (895, 1120, 1417, 1066), (1120, 1121, 1418, 1417), (1361, 1526, 1527, 1362), (1066, 1417, 1420, 1067), (1417, 1418, 1421, 1420), (1418, 1419, 1422, 1421), (1067, 1420, 1423, 1068), (1420, 1421, 1424, 1423), (1421, 1422, 1425, 1424), (1068, 1423, 1114, 894), (1423, 1424, 1115, 1114), (1100, 1482, 1548, 1472), (1119, 849, 928, 1428), (1428, 928, 929, 1431), (1431, 929, 930, 1434), (881, 1117, 1426, 1024), (1117, 1118, 1427, 1426), (1118, 1119, 1428, 1427), (1024, 1426, 1429, 1025), (1426, 1427, 1430, 1429), (1427, 1428, 1431, 1430), (1025, 1429, 1432, 1026), (1429, 1430, 1433, 1432), (1430, 1431, 1434, 1433), (1026, 1432, 1111, 880), (1432, 1433, 1112, 1111), (1433, 1434, 1113, 1112), (1116, 862, 967, 1437), (1437, 967, 968, 1440), (1440, 968, 969, 1443), (894, 1114, 1435, 1063), (1114, 1115, 1436, 1435), (1115, 1116, 1437, 1436), (1063, 1435, 1438, 1064), (1435, 1436, 1439, 1438), (1436, 1437, 1440, 1439), (1064, 1438, 1441, 1065), (1438, 1439, 1442, 1441), (1286, 1512, 1514, 1289), (1065, 1441, 1108, 893), (1441, 1442, 1109, 1108), (1442, 1443, 1110, 1109), (1113, 848, 925, 1446), (1446, 925, 926, 1449), (1449, 926, 927, 1452), (880, 1111, 1444, 1021), (1111, 1112, 1445, 1444), (1112, 1113, 1446, 1445), (1021, 1444, 1447, 1022), (1444, 1445, 1448, 1447), (1445, 1446, 1449, 1448), (1022, 1447, 1450, 1023), (1447, 1448, 1451, 1450), (1448, 1449, 1452, 1451), (1023, 1450, 1105, 879), (1450, 1451, 1106, 1105), (1451, 1452, 1107, 1106), (1110, 861, 964, 1455), (1455, 964, 965, 1458), (1458, 965, 966, 1461), (893, 1108, 1453, 1060), (1108, 1109, 1454, 1453), (1109, 1110, 1455, 1454), (1060, 1453, 1456, 1061), (1453, 1454, 1457, 1456), (1263, 1511, 1510, 1262), (1061, 1456, 1459, 1062), (1456, 1457, 1460, 1459), (1457, 1458, 1461, 1460), (1062, 1459, 1099, 892), (1459, 1460, 1100, 1099), (1460, 1461, 1101, 1100), (1107, 847, 922, 1464), (1464, 922, 923, 1467), (1467, 923, 924, 1470), (879, 1105, 1462, 1018), (1105, 1106, 1463, 1462), (1106, 1107, 1464, 1463), (1018, 1462, 1465, 1019), (1462, 1463, 1466, 1465), (1463, 1464, 1467, 1466), (1019, 1465, 1468, 1020), (1465, 1466, 1469, 1468), (1466, 1467, 1470, 1469), (1020, 1468, 1104, 878), (1468, 1469, 1103, 1104), (1469, 1470, 1102, 1103), (1101, 860, 961, 1473), (1473, 961, 962, 1476), (1476, 962, 963, 1479), (892, 1099, 1471, 1057), (1099, 1100, 1472, 1471), (1457, 1546, 1547, 1458), (1057, 1471, 1474, 1058), (1471, 1472, 1475, 1474), (1472, 1473, 1476, 1475), (1058, 1474, 1477, 1059), (1474, 1475, 1478, 1477), (1475, 1476, 1479, 1478), (1059, 1477, 1098, 891), (1477, 1478, 1097, 1098), (1479, 1551, 1550, 1478), (1500, 1501, 1503, 1502), (1504, 1505, 1507, 1506), (1498, 1499, 1509, 1508), (1510, 1511, 1497, 1496), (1512, 1513, 1515, 1514), (1516, 1517, 1519, 1518), (1494, 1495, 1521, 1520), (1522, 1523, 1493, 1492), (1524, 1525, 1527, 1526), (1528, 1529, 1531, 1530), (1490, 1491, 1533, 1532), (1534, 1535, 1489, 1488), (1486, 1487, 1537, 1536), (1538, 1539, 1485, 1484), (1540, 1541, 1543, 1542), (1544, 1545, 1547, 1546), (1482, 1483, 1549, 1548), (1550, 1551, 1480, 1481), (1344, 1523, 1522, 1343), (1115, 1484, 1485, 1116), (1142, 1492, 1493, 1143), (1442, 1542, 1543, 1443), (1148, 1494, 1520, 1337), (1169, 1496, 1497, 1170), (1454, 1544, 1546, 1457), (1313, 1518, 1519, 1314), (1206, 1501, 1500, 1205), (1338, 1521, 1495, 1149), (1458, 1547, 1545, 1455), (1358, 1524, 1526, 1361), (1478, 1550, 1481, 1097), (1262, 1510, 1496, 1169), (1362, 1527, 1525, 1359), (1391, 1532, 1533, 1392), (1096, 1480, 1551, 1479), (1229, 1504, 1506, 1232), (1170, 1497, 1511, 1263), (1233, 1507, 1505, 1230), (1425, 1539, 1538, 1424), (1122, 1487, 1486, 1121), (1208, 1502, 1503, 1209), (1149, 1495, 1494, 1148), (1097, 1481, 1480, 1096), (1121, 1486, 1536, 1418), (1287, 1513, 1512, 1286), (1419, 1537, 1487, 1122), (1374, 1529, 1528, 1373), (1124, 1488, 1489, 1125), (1439, 1540, 1542, 1442), (1443, 1543, 1541, 1440), (1343, 1522, 1492, 1142), (1179, 1499, 1498, 1178), (1472, 1548, 1549, 1473), (1310, 1516, 1518, 1313), (1101, 1483, 1482, 1100), (1256, 1508, 1509, 1257), (1143, 1493, 1523, 1344), (1314, 1519, 1517, 1311), (1398, 1535, 1534, 1397), (1289, 1514, 1515, 1290), (1376, 1530, 1531, 1377), (1205, 1500, 1502, 1208), (1130, 1490, 1532, 1391), (1131, 1491, 1490, 1130), (1455, 1545, 1544, 1454), (1209, 1503, 1501, 1206), (1392, 1533, 1491, 1131), (1424, 1538, 1484, 1115), (1359, 1525, 1524, 1358), (1337, 1520, 1521, 1338), (1116, 1485, 1539, 1425), (1230, 1505, 1504, 1229)])
me_circle.polygons.foreach_set('use_smooth', [True] * 1360)
me_circle.polygons.foreach_set('material_index', [0, 0, 0, 0, 0, 0, 0, 0, 0, 0, 0, 0, 0, 0, 0, 0, 0, 0, 0, 0, 0, 0, 0, 0, 0, 0, 0, 0, 0, 0, 0, 0, 0, 0, 0, 0, 0, 0, 0, 0, 0, 0, 0, 0, 0, 0, 0, 0, 0, 0, 0, 0, 0, 0, 0, 0, 0, 0, 0, 0, 0, 0, 0, 0, 0, 0, 0, 0, 0, 0, 0, 0, 0, 0, 0, 0, 0, 0, 0, 0, 0, 0, 0, 0, 0, 0, 0, 0, 0, 0, 0, 0, 0, 0, 0, 0, 0, 0, 0, 0, 0, 0, 0, 0, 0, 0, 0, 0, 0, 0, 0, 0, 0, 0, 0, 0, 0, 0, 0, 0, 0, 0, 0, 0, 0, 0, 0, 0, 0, 0, 0, 0, 0, 0, 0, 0, 0, 0, 0, 0, 0, 0, 0, 0, 0, 0, 0, 0, 0, 0, 0, 0, 0, 0, 0, 0, 0, 0, 0, 0, 0, 0, 0, 0, 0, 0, 0, 0, 0, 0, 0, 0, 0, 0, 0, 0, 0, 0, 0, 0, 0, 0, 0, 0, 0, 0, 0, 0, 0, 0, 0, 0, 0, 0, 0, 0, 0, 0, 0, 0, 0, 0, 0, 0, 0, 0, 0, 0, 0, 0, 0, 0, 0, 0, 0, 0, 0, 0, 0, 0, 0, 0, 0, 0, 0, 0, 0, 0, 0, 0, 0, 0, 0, 0, 0, 0, 0, 0, 0, 0, 0, 0, 0, 0, 0, 0, 0, 0, 0, 0, 0, 0, 0, 0, 0, 0, 0, 0, 0, 0, 0, 0, 0, 0, 0, 0, 0, 0, 0, 0, 0, 0, 0, 0, 0, 0, 0, 0, 0, 0, 0, 0, 0, 0, 0, 0, 0, 0, 0, 0, 0, 0, 0, 0, 0, 0, 0, 0, 0, 0, 0, 0, 0, 0, 0, 0, 0, 0, 0, 0, 0, 0, 0, 0, 0, 0, 0, 0, 0, 0, 0, 0, 0, 0, 0, 0, 0, 0, 0, 0, 0, 0, 0, 0, 0, 0, 0, 0, 0, 0, 0, 0, 0, 0, 0, 0, 0, 0, 0, 0, 0, 0, 0, 0, 0, 0, 0, 0, 0, 0, 0, 0, 0, 0, 0, 0, 0, 0, 0, 0, 0, 0, 0, 0, 0, 0, 0, 0, 0, 0, 0, 0, 0, 0, 0, 0, 0, 0, 0, 0, 0, 0, 0, 0, 0, 0, 0, 0, 0, 0, 0, 0, 0, 0, 0, 0, 0, 0, 0, 0, 0, 0, 0, 0, 0, 0, 0, 0, 0, 0, 0, 0, 0, 0, 0, 0, 0, 0, 0, 0, 0, 0, 0, 0, 0, 0, 0, 0, 0, 0, 0, 0, 0, 0, 0, 0, 0, 0, 0, 0, 0, 0, 0, 0, 0, 0, 0, 0, 0, 0, 0, 0, 0, 0, 0, 0, 0, 0, 0, 0, 0, 0, 0, 0, 0, 0, 0, 0, 0, 0, 0, 0, 0, 0, 0, 0, 0, 0, 0, 0, 0, 0, 0, 0, 0, 0, 0, 0, 0, 0, 0, 0, 0, 0, 0, 0, 0, 0, 0, 0, 0, 0, 0, 0, 0, 0, 0, 0, 0, 0, 0, 0, 0, 0, 0, 0, 0, 0, 0, 0, 0, 0, 0, 0, 0, 0, 0, 0, 0, 0, 0, 0, 0, 0, 0, 0, 0, 0, 0, 0, 0, 0, 0, 0, 0, 0, 0, 0, 0, 0, 0, 0, 0, 0, 0, 0, 0, 0, 0, 0, 0, 0, 0, 0, 0, 0, 0, 0, 0, 0, 0, 0, 0, 0, 0, 0, 0, 0, 0, 0, 0, 0, 0, 0, 0, 0, 0, 0, 0, 0, 0, 0, 0, 0, 0, 0, 0, 0, 1, 1, 1, 1, 1, 1, 1, 1, 1, 1, 1, 1, 1, 1, 1, 1, 1, 1, 0, 0, 0, 0, 0, 0, 0, 0, 0, 0, 0, 0, 0, 0, 0, 0, 0, 0, 0, 0, 0, 0, 0, 0, 0, 0, 1, 0, 0, 0, 0, 0, 0, 0, 0, 0, 0, 0, 0, 0, 0, 0, 0, 0, 0, 0, 0, 0, 0, 0, 0, 0, 0, 0, 0, 0, 0, 0, 0, 0, 0, 0, 0, 0, 0, 0, 0, 0, 0, 0, 0, 0, 0, 0, 0, 0, 0, 0, 0, 0, 0, 0, 0, 0, 0, 0, 0, 0, 0, 0, 0, 0, 0, 0, 0, 0, 0, 0, 0, 0, 0, 0, 0, 0, 0, 0, 0, 0, 0, 0, 0, 0, 0, 0, 0, 0, 0, 0, 0, 0, 0, 0, 0, 0, 0, 0, 0, 0, 0, 0, 0, 0, 0, 0, 0, 0, 0, 0, 0, 0, 0, 0, 0, 0, 0, 0, 0, 0, 0, 0, 0, 0, 0, 0, 0, 0, 0, 0, 0, 0, 0, 0, 0, 0, 0, 0, 0, 0, 0, 0, 0, 0, 0, 0, 0, 0, 0, 0, 0, 0, 0, 0, 0, 0, 0, 0, 0, 0, 0, 0, 0, 0, 0, 0, 0, 0, 0, 0, 0, 0, 0, 0, 0, 0, 0, 0, 0, 0, 0, 0, 0, 0, 0, 0, 0, 0, 0, 0, 0, 0, 0, 0, 0, 0, 0, 0, 0, 0, 0, 0, 0, 0, 0, 0, 0, 0, 0, 0, 0, 0, 0, 0, 0, 0, 0, 0, 0, 0, 0, 0, 0, 0, 0, 0, 0, 0, 0, 0, 0, 0, 0, 0, 0, 0, 0, 0, 0, 0, 0, 0, 0, 0, 0, 0, 0, 0, 0, 0, 0, 0, 0, 0, 0, 0, 0, 0, 0, 0, 0, 0, 0, 0, 0, 0, 0, 0, 0, 0, 0, 0, 0, 0, 0, 0, 0, 0, 0, 0, 0, 0, 0, 0, 0, 0, 0, 0, 0, 0, 0, 0, 0, 0, 0, 0, 0, 0, 0, 0, 0, 0, 0, 0, 0, 0, 0, 0, 0, 0, 0, 0, 0, 0, 0, 0, 0, 0, 0, 0, 0, 0, 0, 0, 0, 0, 0, 0, 0, 0, 0, 0, 0, 0, 0, 0, 0, 0, 0, 0, 0, 0, 0, 0, 0, 0, 0, 0, 0, 0, 0, 0, 0, 0, 0, 0, 0, 0, 0, 0, 0, 0, 0, 0, 0, 0, 0, 0, 0, 0, 0, 0, 0, 0, 0, 0, 0, 0, 0, 0, 0, 0, 0, 0, 0, 0, 0, 0, 0, 0, 0, 0, 0, 0, 0, 0, 0, 0, 0, 0, 0, 0, 0, 0, 0, 0, 0, 0, 0, 0, 0, 0, 0, 0, 0, 0, 0, 0, 0, 0, 0, 0, 0, 0, 0, 0, 0, 0, 0, 0, 0, 0, 0, 0, 0, 0, 0, 0, 0, 0, 0, 0, 0, 0, 0, 0, 0, 0, 0, 0, 0, 0, 0, 0, 0, 0, 0, 0, 0, 0, 0, 0, 0, 0, 0, 0, 0, 0, 0, 0, 0, 0, 0, 0, 0, 0, 0, 0, 0, 0, 0, 0, 0, 0, 0, 0, 0, 0, 0, 0, 0, 0, 0, 0, 0, 0, 0, 0, 0, 0, 0, 0, 0, 0, 0, 0, 0, 0, 0, 0, 0, 0, 0, 0, 0, 0, 0, 0, 0, 0, 0, 0, 0, 0, 0, 0, 0, 0, 0, 0, 0, 0, 0, 0, 0, 0, 0, 0, 0, 0, 0, 0, 0, 0, 0, 0, 0, 0, 0, 0, 0, 0, 0, 0, 0, 0, 0, 0, 0, 0, 0, 0, 0, 0, 0, 0, 0, 0, 0, 0, 0, 0, 0, 0, 0, 0, 0, 0, 0, 0, 0, 0, 0, 0, 0, 0, 0, 0, 0, 0, 0, 0, 0, 0, 0, 0, 0, 0, 0, 0, 0, 0, 0, 0, 0, 0, 0, 0, 0, 0, 0, 0, 0, 0, 0, 0, 0, 0, 0, 0, 0, 0, 0, 0, 0, 0, 0, 0, 0, 0, 0, 0, 0, 0, 1, 1, 1, 1, 1, 1, 1, 1, 1, 1, 1, 1, 1, 1, 1, 1, 1, 1, 0, 0, 0, 0, 0, 0, 0, 0, 0, 0, 0, 0, 0, 0, 0, 0, 0, 0, 0, 0, 0, 0, 0, 0, 0, 0, 0, 0, 0, 0, 0, 0, 0, 0, 0, 0, 0, 0, 0, 0, 0, 0, 0, 0, 0, 0, 0, 0, 0, 0, 0, 0, 0, 0])
me_circle.materials.append(mat_cuero)
me_circle.materials.append(mat_balacarrillera)
me_circle.use_remesh_preserve_volume = False
me_circle.use_remesh_preserve_attributes = False
me_circle.use_mirror_vertex_groups = False
me_circle.update()

# ---- objects
ob_circle = bpy.data.objects.new('Circle', me_circle)
ob_lamp = bpy.data.objects.new('Lamp', light_lamp)
ob_camera = bpy.data.objects.new('Camera', cam_camera)

# ---- transforms, parenting, visibility, modifiers, constraints
ob_circle.location = (0.0, 0.0, 0.0)
ob_circle.rotation_euler = (4.222e-08, -0.7061, -1.146e-07)
ob_circle.lineart.crease_threshold = 0.0
ob_lamp.location = (4.076, -12.81, 5.904)
ob_lamp.rotation_euler = (0.6503, 0.05522, 1.866)
ob_lamp.lock_rotations_4d = False
ob_lamp.empty_display_type = 'ARROWS'
ob_lamp.color = (0.0, 0.0, 0.0, 0.0)
ob_lamp.lineart.crease_threshold = 0.0
ob_camera.location = (7.481, -6.508, 5.344)
ob_camera.rotation_euler = (1.109, 0.01082, 0.8149)
ob_camera.lock_rotations_4d = False
ob_camera.empty_display_type = 'ARROWS'
ob_camera.color = (0.0, 0.0, 0.0, 0.0)
ob_camera.display_type = 'WIRE'
ob_camera.lineart.crease_threshold = 0.0

# ---- collection membership
col_collection_1.objects.link(ob_circle)
col_collection_1.objects.link(ob_lamp)
col_collection_1.objects.link(ob_camera)

# ---- scene / render settings (as saved in the file)
scene.camera = ob_camera
scene.frame_start = 1; scene.frame_end = 250; scene.frame_set(1)
scene.render.engine = 'CYCLES'
scene.render.resolution_percentage = 50
scene.render.dither_intensity = 0.0
scene.cycles.use_denoising = False
scene.cycles.samples = 10
scene.cycles.sampling_pattern = 'TABULATED_SOBOL'
scene.cycles.light_sampling_threshold = 0.0
scene.cycles.use_adaptive_sampling = False
scene.cycles.use_light_tree = False
scene.cycles.blur_glossy = 0.0
scene.cycles.pixel_filter_type = 'GAUSSIAN'
scene.cycles.sample_clamp_indirect = 0.0
scene.view_settings.view_transform = 'Standard'
bpy.context.view_layer.update()
